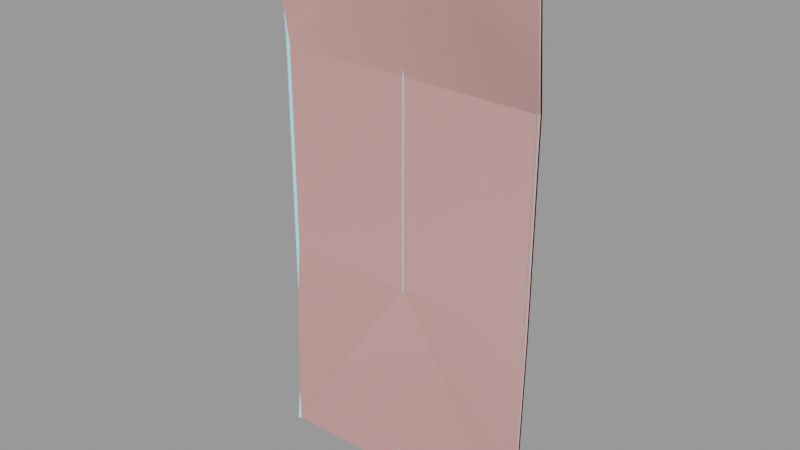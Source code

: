 # Source: roof_metal002.blend  (saved by Blender 2.92.15; exported with 4.5.12 LTS)
import bpy
from mathutils import Matrix  # noqa: F401  (used for matrix-valued properties, if any)

bpy.ops.wm.read_factory_settings(use_empty=True)
scene = bpy.context.scene
scene.name = 'roof_metal002.qc'

# ---- collections
col_roof_metal002 = bpy.data.collections.new('roof_metal002'); scene.collection.children.link(col_roof_metal002)

# ---- materials (node trees are filled in below, after node groups)
mat_roof_metal001 = bpy.data.materials.new('roof_metal001')
mat_roof_metal001.use_transparent_shadow = False
mat_roof_metal001.diffuse_color = (0.4205, 0.8434, 0.9574, 1.0)
mat_phy = bpy.data.materials.new('  phy')
mat_phy.use_transparent_shadow = False
mat_phy.diffuse_color = (0.8801, 0.4671, 0.4423, 1.0)

# ---- material node trees

# ---- meshes
me_roof_metal002_reference = bpy.data.meshes.new('roof_metal002_reference')
me_roof_metal002_reference.from_pydata([(31.47, -2.47, -64.0), (30.57, -0.7407, -48.0), (30.57, -1.574, -64.0), (30.57, -0.574, -32.0), (29.93, -0.3396, -48.0), (29.93, -1.173, -64.0), (29.19, -1.001, -64.0), (31.47, -1.47, 0.0), (31.73, -1.735, -16.0), (31.73, -1.735, 0.0), (31.47, -1.47, -16.0), (30.57, -0.574, -16.0), (29.93, -0.1729, -32.0), (29.19, -0.1668, -48.0), (16.0, -0.1944, -48.0), (16.0, -1.167, -64.0), (2.812, -0.2886, -48.0), (2.812, -1.732, -64.0), (2.072, -0.4663, -48.0), (2.072, -1.934, -64.0), (1.426, -2.359, -64.0), (1.426, -0.8715, -48.0), (0.75, -3.059, -64.0), (0.75, -1.551, -48.0), (31.73, -1.735, 16.0), (1.426, -0.574, -32.0), (0.75, -1.25, -32.0), (2.072, -0.1729, -32.0), (2.812, 2e-06, -32.0), (0.0, -1.854, -48.0), (0.0, -1.548, -32.0), (0.75, -1.25, -16.0), (1.426, -0.574, -16.0), (2.072, -0.1729, -16.0), (2.812, 1e-06, -16.0), (16.0, 3e-06, -32.0), (29.19, 3e-06, -32.0), (29.93, -0.1729, -16.0), (30.57, -0.574, 0.0), (29.93, -0.1729, 0.0), (-0.75, -1.559, -48.0), (-0.75, -3.106, -64.0), (0.0, -3.382, -64.0), (1.426, -0.574, 16.0), (2.072, -0.1729, 32.0), (1.426, -0.574, 32.0), (0.75, -1.25, 16.0), (0.75, -1.25, 0.0), (1.426, -0.574, 0.0), (2.072, -0.1729, 16.0), (2.072, -0.1729, 0.0), (2.812, 0.0, 0.0), (16.0, 2e-06, -16.0), (29.19, 2e-06, -16.0), (29.19, 2e-06, 0.0), (29.93, -0.1729, 16.0), (30.57, -0.574, 16.0), (31.47, -1.47, 16.0), (2.812, -1e-06, 32.0), (2.812, 0.0, 16.0), (16.0, 2e-06, 0.0), (16.0, 1e-06, 16.0), (29.19, 1e-06, 16.0), (31.73, -1.735, 32.0), (31.47, -1.47, 32.0), (30.57, -0.574, 32.0), (29.93, -0.1729, 32.0), (29.19, 0.0, 32.0), (16.0, 0.0, 32.0), (2.812, -0.378, 48.0), (2.072, -0.546, 48.0), (16.0, -0.4722, 48.0), (29.19, -0.4999, 48.0), (29.93, -0.6728, 48.0), (30.57, -1.074, 48.0), (31.47, -1.97, 48.0), (31.73, -2.235, 48.0), (32.0, -2.5, 48.0), (32.0, -2.0, 32.0), (32.0, -2.0, 16.0), (32.0, -2.0, 0.0), (32.0, -2.0, -16.0), (32.0, -5.0, 64.0), (31.73, -4.735, 64.0), (31.47, -4.47, 64.0), (30.57, -3.574, 64.0), (29.93, -3.172, 64.0), (29.19, -2.999, 64.0), (16.0, -2.833, 64.0), (2.812, -2.268, 64.0), (31.47, -1.47, -32.0), (31.73, -1.735, -32.0), (32.0, -2.0, -32.0), (31.73, -1.901, -48.0), (32.0, -2.167, -48.0), (32.0, -3.0, -64.0), (31.73, -2.735, -64.0), (31.47, -1.636, -48.0), (-0.75, -1.25, 32.0), (0.0, -1.548, 32.0), (0.0, -1.909, 48.0), (-0.75, -1.25, 16.0), (0.0, -1.548, 16.0), (-0.75, -1.25, 0.0), (0.0, -1.548, 0.0), (0.0, -1.548, -16.0), (0.75, -1.25, 32.0), (1.426, -0.9432, 48.0), (1.426, -2.789, 64.0), (2.072, -2.412, 64.0), (0.75, -3.441, 64.0), (0.75, -1.615, 48.0), (0.0, -3.715, 64.0), (-0.75, -3.394, 64.0), (-0.75, -1.25, -32.0), (-1.426, -0.8864, -48.0), (-1.426, -2.448, -64.0), (-2.072, -0.4879, -48.0), (-2.072, -2.063, -64.0), (-2.812, -1.907, -64.0), (-2.812, -0.3178, -48.0), (-16.0, -0.3333, -48.0), (-16.0, 1e-06, -32.0), (-29.19, -0.3333, -48.0), (-30.57, -0.574, -32.0), (-29.93, -0.1729, -16.0), (-30.57, -0.574, -16.0), (-29.93, -0.1729, -32.0), (-29.19, 0.0, -16.0), (-29.19, 1e-06, -32.0), (-16.0, 0.0, -16.0), (-2.812, 2e-06, -32.0), (-2.072, -0.1729, -32.0), (-1.426, -0.574, -32.0), (-0.75, -1.25, -16.0), (-1.426, -0.574, -16.0), (-1.426, -0.574, 0.0), (-2.072, -0.1729, -16.0), (-2.812, 1e-06, -16.0), (-2.812, 0.0, 0.0), (-2.072, -0.1729, 0.0), (-2.072, -0.1729, 16.0), (-2.812, 0.0, 16.0), (-2.072, -0.1729, 32.0), (-2.812, -1e-06, 32.0), (-2.072, -0.5246, 48.0), (-2.812, -0.349, 48.0), (-16.0, -0.3611, 48.0), (-16.0, -2e-06, 32.0), (-16.0, -1e-06, 16.0), (-16.0, 0.0, 0.0), (-1.426, -0.574, 32.0), (-1.426, -0.574, 16.0), (-0.75, -1.607, 48.0), (-1.426, -0.9284, 48.0), (-31.47, -1.47, 0.0), (-30.57, -0.574, 16.0), (-31.47, -1.47, 16.0), (-30.57, -0.574, 32.0), (-29.93, -0.1729, 32.0), (-29.93, -0.6513, 48.0), (-29.19, -0.4709, 48.0), (-29.19, -2.81, 64.0), (-16.0, -2.167, 64.0), (-2.812, -2.094, 64.0), (-2.072, -2.283, 64.0), (-1.426, -2.7, 64.0), (-30.57, -1.059, 48.0), (-30.57, -3.464, 64.0), (-29.93, -3.025, 64.0), (-31.47, -4.411, 64.0), (-31.47, -1.47, 32.0), (-31.73, -1.735, 16.0), (-31.73, -1.735, 32.0), (-32.0, -2.0, 16.0), (-32.0, -2.0, 32.0), (-31.73, -2.232, 48.0), (-32.0, -2.5, 48.0), (-32.0, -4.972, 64.0), (-31.73, -4.692, 64.0), (-31.47, -1.964, 48.0), (-32.0, -2.0, 0.0), (-29.93, -0.5062, -48.0), (-30.57, -0.9074, -48.0), (-31.47, -1.803, -48.0), (-31.47, -1.47, -32.0), (-31.73, -2.068, -48.0), (-31.73, -1.735, -32.0), (-32.0, -2.333, -48.0), (-32.0, -2.0, -32.0), (-31.73, -1.735, -16.0), (-32.0, -2.0, -16.0), (-31.73, -1.735, 0.0), (-32.0, -4.0, -64.0), (-31.73, -3.735, -64.0), (-31.47, -3.47, -64.0), (-30.57, -2.574, -64.0), (-29.93, -2.173, -64.0), (-29.19, -2.0, -64.0), (-16.0, -2.0, -64.0), (-29.19, 0.0, 0.0), (-29.19, -1e-06, 16.0), (-29.19, -2e-06, 32.0), (-29.93, -0.1729, 16.0), (-30.57, -0.574, 0.0), (-31.47, -1.47, -16.0), (-29.93, -0.1729, 0.0)], [], [(0, 1, 2), (3, 4, 1), (2, 1, 4), (2, 4, 5), (6, 5, 4), (7, 8, 9), (7, 10, 8), (7, 11, 10), (10, 11, 3), (11, 12, 3), (3, 12, 4), (13, 4, 12), (6, 4, 13), (6, 13, 14), (6, 14, 15), (16, 15, 14), (16, 17, 15), (17, 16, 18), (17, 18, 19), (20, 19, 18), (20, 18, 21), (22, 20, 21), (22, 21, 23), (7, 9, 24), (23, 25, 26), (23, 21, 25), (21, 27, 25), (21, 18, 27), (28, 27, 18), (28, 18, 16), (28, 16, 14), (22, 23, 29), (26, 29, 23), (26, 30, 29), (31, 30, 26), (26, 32, 31), (26, 25, 32), (25, 33, 32), (25, 27, 33), (34, 33, 27), (34, 27, 28), (34, 28, 35), (28, 14, 35), (36, 35, 14), (36, 14, 13), (13, 12, 36), (36, 12, 37), (11, 37, 12), (38, 37, 11), (38, 39, 37), (40, 29, 30), (41, 29, 40), (41, 42, 29), (22, 29, 42), (43, 44, 45), (46, 43, 45), (47, 43, 46), (47, 48, 43), (48, 49, 43), (48, 50, 49), (51, 49, 50), (51, 50, 33), (51, 33, 34), (51, 34, 52), (34, 35, 52), (53, 52, 35), (53, 35, 36), (36, 37, 53), (54, 53, 37), (54, 37, 39), (54, 39, 55), (38, 55, 39), (38, 56, 55), (38, 57, 56), (43, 49, 44), (58, 44, 49), (58, 49, 59), (51, 59, 49), (59, 51, 60), (51, 52, 60), (54, 60, 52), (54, 52, 53), (58, 59, 61), (59, 60, 61), (54, 61, 60), (54, 62, 61), (54, 55, 62), (7, 38, 11), (38, 7, 57), (7, 24, 57), (57, 24, 63), (57, 63, 64), (56, 57, 64), (56, 64, 65), (65, 55, 56), (65, 66, 55), (62, 55, 66), (62, 66, 67), (67, 61, 62), (67, 68, 61), (58, 61, 68), (69, 58, 68), (69, 44, 58), (69, 70, 44), (45, 44, 70), (69, 68, 71), (72, 71, 68), (72, 68, 67), (67, 73, 72), (67, 66, 73), (74, 73, 66), (74, 66, 65), (65, 75, 74), (65, 64, 75), (64, 76, 75), (64, 63, 76), (77, 76, 63), (77, 63, 78), (78, 63, 24), (78, 24, 79), (80, 79, 24), (80, 24, 9), (80, 9, 8), (80, 8, 81), (82, 76, 77), (82, 83, 76), (84, 76, 83), (84, 75, 76), (84, 74, 75), (84, 85, 74), (85, 73, 74), (85, 86, 73), (87, 73, 86), (87, 72, 73), (87, 71, 72), (87, 88, 71), (89, 71, 88), (90, 8, 10), (90, 91, 8), (81, 8, 91), (81, 91, 92), (92, 91, 93), (92, 93, 94), (95, 94, 93), (95, 93, 96), (0, 96, 93), (0, 93, 97), (0, 97, 1), (90, 1, 97), (90, 3, 1), (10, 3, 90), (97, 91, 90), (97, 93, 91), (98, 99, 100), (101, 99, 98), (101, 102, 99), (103, 102, 101), (103, 104, 102), (103, 105, 104), (47, 104, 105), (47, 102, 104), (47, 46, 102), (106, 102, 46), (46, 45, 106), (106, 45, 107), (45, 70, 107), (108, 107, 70), (108, 70, 109), (89, 109, 70), (89, 70, 69), (89, 69, 71), (106, 99, 102), (110, 107, 108), (110, 111, 107), (106, 107, 111), (111, 99, 106), (111, 100, 99), (110, 100, 111), (110, 112, 100), (113, 100, 112), (48, 33, 50), (48, 32, 33), (47, 32, 48), (47, 31, 32), (47, 105, 31), (31, 105, 30), (114, 30, 105), (40, 30, 114), (114, 115, 40), (41, 40, 115), (41, 115, 116), (116, 115, 117), (116, 117, 118), (119, 118, 117), (119, 117, 120), (119, 120, 121), (120, 122, 121), (123, 121, 122), (124, 125, 126), (124, 127, 125), (128, 125, 127), (128, 127, 129), (129, 130, 128), (129, 122, 130), (131, 130, 122), (120, 131, 122), (120, 132, 131), (120, 117, 132), (133, 132, 117), (133, 117, 115), (114, 133, 115), (134, 133, 114), (114, 105, 134), (103, 134, 105), (103, 135, 134), (103, 136, 135), (131, 137, 138), (131, 132, 137), (135, 137, 132), (135, 132, 133), (134, 135, 133), (139, 138, 137), (136, 137, 135), (136, 140, 137), (139, 137, 140), (139, 140, 141), (139, 141, 142), (142, 141, 143), (142, 143, 144), (144, 143, 145), (144, 145, 146), (144, 146, 147), (144, 147, 148), (142, 144, 148), (142, 148, 149), (139, 142, 149), (139, 149, 150), (138, 139, 150), (138, 150, 130), (131, 138, 130), (151, 141, 152), (151, 143, 141), (136, 141, 140), (136, 152, 141), (103, 152, 136), (103, 101, 152), (98, 152, 101), (98, 151, 152), (153, 151, 98), (153, 154, 151), (154, 143, 151), (154, 145, 143), (155, 156, 157), (157, 156, 158), (156, 159, 158), (158, 159, 160), (161, 160, 159), (162, 160, 161), (162, 161, 147), (162, 147, 163), (146, 163, 147), (146, 164, 163), (164, 146, 145), (164, 145, 165), (166, 165, 145), (166, 145, 154), (113, 166, 154), (113, 154, 153), (113, 153, 100), (98, 100, 153), (158, 160, 167), (168, 167, 160), (168, 160, 169), (162, 169, 160), (170, 167, 168), (171, 172, 157), (171, 173, 172), (174, 172, 173), (174, 173, 175), (175, 173, 176), (175, 176, 177), (178, 177, 176), (178, 176, 179), (170, 179, 176), (170, 176, 180), (170, 180, 167), (171, 167, 180), (171, 158, 167), (157, 158, 171), (180, 173, 171), (180, 176, 173), (181, 172, 174), (123, 122, 129), (129, 182, 123), (129, 127, 182), (183, 182, 127), (183, 127, 124), (124, 184, 183), (124, 185, 184), (185, 186, 184), (185, 187, 186), (188, 186, 187), (188, 187, 189), (189, 187, 190), (189, 190, 191), (181, 191, 190), (181, 190, 192), (181, 192, 172), (155, 172, 192), (155, 157, 172), (155, 192, 190), (193, 186, 188), (193, 194, 186), (195, 186, 194), (195, 184, 186), (195, 183, 184), (195, 196, 183), (196, 182, 183), (196, 197, 182), (198, 182, 197), (198, 123, 182), (198, 121, 123), (198, 199, 121), (119, 121, 199), (200, 130, 150), (200, 150, 149), (200, 149, 201), (201, 149, 148), (201, 148, 202), (202, 148, 147), (202, 147, 161), (161, 159, 202), (202, 159, 203), (156, 203, 159), (204, 203, 156), (155, 204, 156), (204, 155, 205), (155, 190, 205), (205, 190, 187), (205, 187, 185), (126, 205, 185), (126, 185, 124), (204, 126, 125), (204, 205, 126), (200, 128, 130), (200, 125, 128), (200, 206, 125), (204, 125, 206), (204, 206, 203), (200, 203, 206), (200, 201, 203), (202, 203, 201)])
me_roof_metal002_reference.polygons.foreach_set('use_smooth', [True] * 352)
_uv = me_roof_metal002_reference.uv_layers.new(name='UVMap')
_uv.uv.foreach_set('vector', [0.3729, -6e-05, 0.3694, 0.06244, 0.3694, -6e-05, 0.3694, 0.1249, 0.3672, 0.06244, 0.3694, 0.06244, 0.3694, -6e-05, 0.3694, 0.06244, 0.3672, 0.06244, 0.3694, -6e-05, 0.3672, 0.06244, 0.3672, -6e-05, 0.364, -6e-05, 0.3672, -6e-05, 0.3672, 0.06244, 0.3729, 0.2499, 0.375, 0.1874, 0.375, 0.2499, 0.3729, 0.2499, 0.3729, 0.1874, 0.375, 0.1874, 0.3729, 0.2499, 0.3694, 0.1874, 0.3729, 0.1874, 0.3729, 0.1874, 0.3694, 0.1874, 0.3694, 0.1249, 0.3694, 0.1874, 0.3672, 0.1249, 0.3694, 0.1249, 0.3694, 0.1249, 0.3672, 0.1249, 0.3672, 0.06244, 0.364, 0.06244, 0.3672, 0.06244, 0.3672, 0.1249, 0.364, -6e-05, 0.3672, 0.06244, 0.364, 0.06244, 0.364, -6e-05, 0.364, 0.06244, 0.3125, 0.06244, 0.364, -6e-05, 0.3125, 0.06244, 0.3125, -6e-05, 0.261, 0.06244, 0.3125, -6e-05, 0.3125, 0.06244, 0.261, 0.06244, 0.261, -6e-05, 0.3125, -6e-05, 0.261, -6e-05, 0.261, 0.06244, 0.2578, 0.06244, 0.261, -6e-05, 0.2578, 0.06244, 0.2578, -6e-05, 0.2556, -6e-05, 0.2578, -6e-05, 0.2578, 0.06244, 0.2556, -6e-05, 0.2578, 0.06244, 0.2556, 0.06244, 0.2529, -6e-05, 0.2556, -6e-05, 0.2556, 0.06244, 0.2529, -6e-05, 0.2556, 0.06244, 0.2529, 0.06244, 0.3729, 0.2499, 0.375, 0.2499, 0.375, 0.3124, 0.2529, 0.06244, 0.2556, 0.1249, 0.2529, 0.1249, 0.2529, 0.06244, 0.2556, 0.06244, 0.2556, 0.1249, 0.2556, 0.06244, 0.2578, 0.1249, 0.2556, 0.1249, 0.2556, 0.06244, 0.2578, 0.06244, 0.2578, 0.1249, 0.261, 0.1249, 0.2578, 0.1249, 0.2578, 0.06244, 0.261, 0.1249, 0.2578, 0.06244, 0.261, 0.06244, 0.261, 0.1249, 0.261, 0.06244, 0.3125, 0.06244, 0.2529, -6e-05, 0.2529, 0.06244, 0.25, 0.06244, 0.2529, 0.1249, 0.25, 0.06244, 0.2529, 0.06244, 0.2529, 0.1249, 0.25, 0.1249, 0.25, 0.06244, 0.2529, 0.1874, 0.25, 0.1249, 0.2529, 0.1249, 0.2529, 0.1249, 0.2556, 0.1874, 0.2529, 0.1874, 0.2529, 0.1249, 0.2556, 0.1249, 0.2556, 0.1874, 0.2556, 0.1249, 0.2578, 0.1874, 0.2556, 0.1874, 0.2556, 0.1249, 0.2578, 0.1249, 0.2578, 0.1874, 0.261, 0.1874, 0.2578, 0.1874, 0.2578, 0.1249, 0.261, 0.1874, 0.2578, 0.1249, 0.261, 0.1249, 0.261, 0.1874, 0.261, 0.1249, 0.3125, 0.1249, 0.261, 0.1249, 0.3125, 0.06244, 0.3125, 0.1249, 0.364, 0.1249, 0.3125, 0.1249, 0.3125, 0.06244, 0.364, 0.1249, 0.3125, 0.06244, 0.364, 0.06244, 0.364, 0.06244, 0.3672, 0.1249, 0.364, 0.1249, 0.364, 0.1249, 0.3672, 0.1249, 0.3672, 0.1874, 0.3694, 0.1874, 0.3672, 0.1874, 0.3672, 0.1249, 0.3694, 0.2499, 0.3672, 0.1874, 0.3694, 0.1874, 0.3694, 0.2499, 0.3672, 0.2499, 0.3672, 0.1874, 0.2471, 0.06244, 0.25, 0.06244, 0.25, 0.1249, 0.2471, -6e-05, 0.25, 0.06244, 0.2471, 0.06244, 0.2471, -6e-05, 0.25, -6e-05, 0.25, 0.06244, 0.2529, -6e-05, 0.25, 0.06244, 0.25, -6e-05, 0.2556, 0.3124, 0.2578, 0.3749, 0.2556, 0.3749, 0.2529, 0.3124, 0.2556, 0.3124, 0.2556, 0.3749, 0.2529, 0.2499, 0.2556, 0.3124, 0.2529, 0.3124, 0.2529, 0.2499, 0.2556, 0.2499, 0.2556, 0.3124, 0.2556, 0.2499, 0.2578, 0.3124, 0.2556, 0.3124, 0.2556, 0.2499, 0.2578, 0.2499, 0.2578, 0.3124, 0.261, 0.2499, 0.2578, 0.3124, 0.2578, 0.2499, 0.261, 0.2499, 0.2578, 0.2499, 0.2578, 0.1874, 0.261, 0.2499, 0.2578, 0.1874, 0.261, 0.1874, 0.261, 0.2499, 0.261, 0.1874, 0.3125, 0.1874, 0.261, 0.1874, 0.3125, 0.1249, 0.3125, 0.1874, 0.364, 0.1874, 0.3125, 0.1874, 0.3125, 0.1249, 0.364, 0.1874, 0.3125, 0.1249, 0.364, 0.1249, 0.364, 0.1249, 0.3672, 0.1874, 0.364, 0.1874, 0.364, 0.2499, 0.364, 0.1874, 0.3672, 0.1874, 0.364, 0.2499, 0.3672, 0.1874, 0.3672, 0.2499, 0.364, 0.2499, 0.3672, 0.2499, 0.3672, 0.3124, 0.3694, 0.2499, 0.3672, 0.3124, 0.3672, 0.2499, 0.3694, 0.2499, 0.3694, 0.3124, 0.3672, 0.3124, 0.3694, 0.2499, 0.3729, 0.3124, 0.3694, 0.3124, 0.2556, 0.3124, 0.2578, 0.3124, 0.2578, 0.3749, 0.261, 0.3749, 0.2578, 0.3749, 0.2578, 0.3124, 0.261, 0.3749, 0.2578, 0.3124, 0.261, 0.3124, 0.261, 0.2499, 0.261, 0.3124, 0.2578, 0.3124, 0.261, 0.3124, 0.261, 0.2499, 0.3125, 0.2499, 0.261, 0.2499, 0.3125, 0.1874, 0.3125, 0.2499, 0.364, 0.2499, 0.3125, 0.2499, 0.3125, 0.1874, 0.364, 0.2499, 0.3125, 0.1874, 0.364, 0.1874, 0.261, 0.3749, 0.261, 0.3124, 0.3125, 0.3124, 0.261, 0.3124, 0.3125, 0.2499, 0.3125, 0.3124, 0.364, 0.2499, 0.3125, 0.3124, 0.3125, 0.2499, 0.364, 0.2499, 0.364, 0.3124, 0.3125, 0.3124, 0.364, 0.2499, 0.3672, 0.3124, 0.364, 0.3124, 0.3729, 0.2499, 0.3694, 0.2499, 0.3694, 0.1874, 0.3694, 0.2499, 0.3729, 0.2499, 0.3729, 0.3124, 0.3729, 0.2499, 0.375, 0.3124, 0.3729, 0.3124, 0.3729, 0.3124, 0.375, 0.3124, 0.375, 0.3749, 0.3729, 0.3124, 0.375, 0.3749, 0.3729, 0.3749, 0.3694, 0.3124, 0.3729, 0.3124, 0.3729, 0.3749, 0.3694, 0.3124, 0.3729, 0.3749, 0.3694, 0.3749, 0.3694, 0.3749, 0.3672, 0.3124, 0.3694, 0.3124, 0.3694, 0.3749, 0.3672, 0.3749, 0.3672, 0.3124, 0.364, 0.3124, 0.3672, 0.3124, 0.3672, 0.3749, 0.364, 0.3124, 0.3672, 0.3749, 0.364, 0.3749, 0.364, 0.3749, 0.3125, 0.3124, 0.364, 0.3124, 0.364, 0.3749, 0.3125, 0.3749, 0.3125, 0.3124, 0.261, 0.3749, 0.3125, 0.3124, 0.3125, 0.3749, 0.261, 0.4374, 0.261, 0.3749, 0.3125, 0.3749, 0.261, 0.4374, 0.2578, 0.3749, 0.261, 0.3749, 0.261, 0.4374, 0.2578, 0.4374, 0.2578, 0.3749, 0.2556, 0.3749, 0.2578, 0.3749, 0.2578, 0.4374, 0.261, 0.4374, 0.3125, 0.3749, 0.3125, 0.4374, 0.364, 0.4374, 0.3125, 0.4374, 0.3125, 0.3749, 0.364, 0.4374, 0.3125, 0.3749, 0.364, 0.3749, 0.364, 0.3749, 0.3672, 0.4374, 0.364, 0.4374, 0.364, 0.3749, 0.3672, 0.3749, 0.3672, 0.4374, 0.3694, 0.4374, 0.3672, 0.4374, 0.3672, 0.3749, 0.3694, 0.4374, 0.3672, 0.3749, 0.3694, 0.3749, 0.3694, 0.3749, 0.3729, 0.4374, 0.3694, 0.4374, 0.3694, 0.3749, 0.3729, 0.3749, 0.3729, 0.4374, 0.3729, 0.3749, 0.375, 0.4374, 0.3729, 0.4374, 0.3729, 0.3749, 0.375, 0.3749, 0.375, 0.4374, 0.375, 0.4374, 0.375, 0.4374, 0.375, 0.3749, 0.375, 0.4374, 0.375, 0.3749, 0.375, 0.3749, 0.375, 0.3749, 0.375, 0.3749, 0.375, 0.3124, 0.375, 0.3749, 0.375, 0.3124, 0.375, 0.3124, 0.375, 0.2499, 0.375, 0.3124, 0.375, 0.3124, 0.375, 0.2499, 0.375, 0.3124, 0.375, 0.2499, 0.375, 0.2499, 0.375, 0.2499, 0.375, 0.1874, 0.375, 0.2499, 0.375, 0.1874, 0.375, 0.1874, 0.375, 0.4999, 0.375, 0.4374, 0.375, 0.4374, 0.375, 0.4999, 0.375, 0.4999, 0.375, 0.4374, 0.3729, 0.4999, 0.375, 0.4374, 0.375, 0.4999, 0.3729, 0.4999, 0.3729, 0.4374, 0.375, 0.4374, 0.3729, 0.4999, 0.3694, 0.4374, 0.3729, 0.4374, 0.3729, 0.4999, 0.3694, 0.4999, 0.3694, 0.4374, 0.3694, 0.4999, 0.3672, 0.4374, 0.3694, 0.4374, 0.3694, 0.4999, 0.3672, 0.4999, 0.3672, 0.4374, 0.364, 0.4999, 0.3672, 0.4374, 0.3672, 0.4999, 0.364, 0.4999, 0.364, 0.4374, 0.3672, 0.4374, 0.364, 0.4999, 0.3125, 0.4374, 0.364, 0.4374, 0.364, 0.4999, 0.3125, 0.4999, 0.3125, 0.4374, 0.261, 0.4999, 0.3125, 0.4374, 0.3125, 0.4999, 0.3729, 0.1249, 0.375, 0.1874, 0.3729, 0.1874, 0.3729, 0.1249, 0.375, 0.1249, 0.375, 0.1874, 0.375, 0.1874, 0.375, 0.1874, 0.375, 0.1249, 0.375, 0.1874, 0.375, 0.1249, 0.375, 0.1249, 0.375, 0.1249, 0.375, 0.1249, 0.375, 0.06244, 0.375, 0.1249, 0.375, 0.06244, 0.375, 0.06244, 0.375, -6e-05, 0.375, 0.06244, 0.375, 0.06244, 0.375, -6e-05, 0.375, 0.06244, 0.375, -6e-05, 0.3729, -6e-05, 0.375, -6e-05, 0.375, 0.06244, 0.3729, -6e-05, 0.375, 0.06244, 0.3729, 0.06244, 0.3729, -6e-05, 0.3729, 0.06244, 0.3694, 0.06244, 0.3729, 0.1249, 0.3694, 0.06244, 0.3729, 0.06244, 0.3729, 0.1249, 0.3694, 0.1249, 0.3694, 0.06244, 0.3729, 0.1874, 0.3694, 0.1249, 0.3729, 0.1249, 0.3729, 0.06244, 0.375, 0.1249, 0.3729, 0.1249, 0.3729, 0.06244, 0.375, 0.06244, 0.375, 0.1249, 0.2471, 0.3749, 0.25, 0.3749, 0.25, 0.4374, 0.2471, 0.3124, 0.25, 0.3749, 0.2471, 0.3749, 0.2471, 0.3124, 0.25, 0.3124, 0.25, 0.3749, 0.2471, 0.2499, 0.25, 0.3124, 0.2471, 0.3124, 0.2471, 0.2499, 0.25, 0.2499, 0.25, 0.3124, 0.2471, 0.2499, 0.25, 0.1874, 0.25, 0.2499, 0.2529, 0.2499, 0.25, 0.2499, 0.25, 0.1874, 0.2529, 0.2499, 0.25, 0.3124, 0.25, 0.2499, 0.2529, 0.2499, 0.2529, 0.3124, 0.25, 0.3124, 0.2529, 0.3749, 0.25, 0.3124, 0.2529, 0.3124, 0.2529, 0.3124, 0.2556, 0.3749, 0.2529, 0.3749, 0.2529, 0.3749, 0.2556, 0.3749, 0.2556, 0.4374, 0.2556, 0.3749, 0.2578, 0.4374, 0.2556, 0.4374, 0.2556, 0.4999, 0.2556, 0.4374, 0.2578, 0.4374, 0.2556, 0.4999, 0.2578, 0.4374, 0.2578, 0.4999, 0.261, 0.4999, 0.2578, 0.4999, 0.2578, 0.4374, 0.261, 0.4999, 0.2578, 0.4374, 0.261, 0.4374, 0.261, 0.4999, 0.261, 0.4374, 0.3125, 0.4374, 0.2529, 0.3749, 0.25, 0.3749, 0.25, 0.3124, 0.2529, 0.4999, 0.2556, 0.4374, 0.2556, 0.4999, 0.2529, 0.4999, 0.2529, 0.4374, 0.2556, 0.4374, 0.2529, 0.3749, 0.2556, 0.4374, 0.2529, 0.4374, 0.2529, 0.4374, 0.25, 0.3749, 0.2529, 0.3749, 0.2529, 0.4374, 0.25, 0.4374, 0.25, 0.3749, 0.2529, 0.4999, 0.25, 0.4374, 0.2529, 0.4374, 0.2529, 0.4999, 0.25, 0.4999, 0.25, 0.4374, 0.2471, 0.4999, 0.25, 0.4374, 0.25, 0.4999, 0.2556, 0.2499, 0.2578, 0.1874, 0.2578, 0.2499, 0.2556, 0.2499, 0.2556, 0.1874, 0.2578, 0.1874, 0.2529, 0.2499, 0.2556, 0.1874, 0.2556, 0.2499, 0.2529, 0.2499, 0.2529, 0.1874, 0.2556, 0.1874, 0.2529, 0.2499, 0.25, 0.1874, 0.2529, 0.1874, 0.2529, 0.1874, 0.25, 0.1874, 0.25, 0.1249, 0.2471, 0.1249, 0.25, 0.1249, 0.25, 0.1874, 0.2471, 0.06244, 0.25, 0.1249, 0.2471, 0.1249, 0.2471, 0.1249, 0.2444, 0.06244, 0.2471, 0.06244, 0.2471, -6e-05, 0.2471, 0.06244, 0.2444, 0.06244, 0.2471, -6e-05, 0.2444, 0.06244, 0.2444, -6e-05, 0.2444, -6e-05, 0.2444, 0.06244, 0.2422, 0.06244, 0.2444, -6e-05, 0.2422, 0.06244, 0.2422, -6e-05, 0.239, -6e-05, 0.2422, -6e-05, 0.2422, 0.06244, 0.239, -6e-05, 0.2422, 0.06244, 0.239, 0.06244, 0.239, -6e-05, 0.239, 0.06244, 0.1875, 0.06244, 0.239, 0.06244, 0.1875, 0.1249, 0.1875, 0.06244, 0.136, 0.06244, 0.1875, 0.06244, 0.1875, 0.1249, 0.1306, 0.1249, 0.1328, 0.1874, 0.1306, 0.1874, 0.1306, 0.1249, 0.1328, 0.1249, 0.1328, 0.1874, 0.136, 0.1874, 0.1328, 0.1874, 0.1328, 0.1249, 0.136, 0.1874, 0.1328, 0.1249, 0.136, 0.1249, 0.136, 0.1249, 0.1875, 0.1874, 0.136, 0.1874, 0.136, 0.1249, 0.1875, 0.1249, 0.1875, 0.1874, 0.239, 0.1249, 0.1875, 0.1874, 0.1875, 0.1249, 0.239, 0.06244, 0.239, 0.1249, 0.1875, 0.1249, 0.239, 0.06244, 0.2422, 0.1249, 0.239, 0.1249, 0.239, 0.06244, 0.2422, 0.06244, 0.2422, 0.1249, 0.2444, 0.1249, 0.2422, 0.1249, 0.2422, 0.06244, 0.2444, 0.1249, 0.2422, 0.06244, 0.2444, 0.06244, 0.2471, 0.1249, 0.2444, 0.1249, 0.2444, 0.06244, 0.2471, 0.1874, 0.2444, 0.1249, 0.2471, 0.1249, 0.2471, 0.1249, 0.25, 0.1874, 0.2471, 0.1874, 0.2471, 0.2499, 0.2471, 0.1874, 0.25, 0.1874, 0.2471, 0.2499, 0.2444, 0.1874, 0.2471, 0.1874, 0.2471, 0.2499, 0.2444, 0.2499, 0.2444, 0.1874, 0.239, 0.1249, 0.2422, 0.1874, 0.239, 0.1874, 0.239, 0.1249, 0.2422, 0.1249, 0.2422, 0.1874, 0.2444, 0.1874, 0.2422, 0.1874, 0.2422, 0.1249, 0.2444, 0.1874, 0.2422, 0.1249, 0.2444, 0.1249, 0.2471, 0.1874, 0.2444, 0.1874, 0.2444, 0.1249, 0.239, 0.2499, 0.239, 0.1874, 0.2422, 0.1874, 0.2444, 0.2499, 0.2422, 0.1874, 0.2444, 0.1874, 0.2444, 0.2499, 0.2422, 0.2499, 0.2422, 0.1874, 0.239, 0.2499, 0.2422, 0.1874, 0.2422, 0.2499, 0.239, 0.2499, 0.2422, 0.2499, 0.2422, 0.3124, 0.239, 0.2499, 0.2422, 0.3124, 0.239, 0.3124, 0.239, 0.3124, 0.2422, 0.3124, 0.2422, 0.3749, 0.239, 0.3124, 0.2422, 0.3749, 0.239, 0.3749, 0.239, 0.3749, 0.2422, 0.3749, 0.2422, 0.4374, 0.239, 0.3749, 0.2422, 0.4374, 0.239, 0.4374, 0.239, 0.3749, 0.239, 0.4374, 0.1875, 0.4374, 0.239, 0.3749, 0.1875, 0.4374, 0.1875, 0.3749, 0.239, 0.3124, 0.239, 0.3749, 0.1875, 0.3749, 0.239, 0.3124, 0.1875, 0.3749, 0.1875, 0.3124, 0.239, 0.2499, 0.239, 0.3124, 0.1875, 0.3124, 0.239, 0.2499, 0.1875, 0.3124, 0.1875, 0.2499, 0.239, 0.1874, 0.239, 0.2499, 0.1875, 0.2499, 0.239, 0.1874, 0.1875, 0.2499, 0.1875, 0.1874, 0.239, 0.1249, 0.239, 0.1874, 0.1875, 0.1874, 0.2444, 0.3749, 0.2422, 0.3124, 0.2444, 0.3124, 0.2444, 0.3749, 0.2422, 0.3749, 0.2422, 0.3124, 0.2444, 0.2499, 0.2422, 0.3124, 0.2422, 0.2499, 0.2444, 0.2499, 0.2444, 0.3124, 0.2422, 0.3124, 0.2471, 0.2499, 0.2444, 0.3124, 0.2444, 0.2499, 0.2471, 0.2499, 0.2471, 0.3124, 0.2444, 0.3124, 0.2471, 0.3749, 0.2444, 0.3124, 0.2471, 0.3124, 0.2471, 0.3749, 0.2444, 0.3749, 0.2444, 0.3124, 0.2471, 0.4374, 0.2444, 0.3749, 0.2471, 0.3749, 0.2471, 0.4374, 0.2444, 0.4374, 0.2444, 0.3749, 0.2444, 0.4374, 0.2422, 0.3749, 0.2444, 0.3749, 0.2444, 0.4374, 0.2422, 0.4374, 0.2422, 0.3749, 0.1271, 0.2499, 0.1306, 0.3124, 0.1271, 0.3124, 0.1271, 0.3124, 0.1306, 0.3124, 0.1306, 0.3749, 0.1306, 0.3124, 0.1328, 0.3749, 0.1306, 0.3749, 0.1306, 0.3749, 0.1328, 0.3749, 0.1328, 0.4374, 0.136, 0.4374, 0.1328, 0.4374, 0.1328, 0.3749, 0.136, 0.4999, 0.1328, 0.4374, 0.136, 0.4374, 0.136, 0.4999, 0.136, 0.4374, 0.1875, 0.4374, 0.136, 0.4999, 0.1875, 0.4374, 0.1875, 0.4999, 0.239, 0.4374, 0.1875, 0.4999, 0.1875, 0.4374, 0.239, 0.4374, 0.239, 0.4999, 0.1875, 0.4999, 0.239, 0.4999, 0.239, 0.4374, 0.2422, 0.4374, 0.239, 0.4999, 0.2422, 0.4374, 0.2422, 0.4999, 0.2444, 0.4999, 0.2422, 0.4999, 0.2422, 0.4374, 0.2444, 0.4999, 0.2422, 0.4374, 0.2444, 0.4374, 0.2471, 0.4999, 0.2444, 0.4999, 0.2444, 0.4374, 0.2471, 0.4999, 0.2444, 0.4374, 0.2471, 0.4374, 0.2471, 0.4999, 0.2471, 0.4374, 0.25, 0.4374, 0.2471, 0.3749, 0.25, 0.4374, 0.2471, 0.4374, 0.1306, 0.3749, 0.1328, 0.4374, 0.1306, 0.4374, 0.1306, 0.4999, 0.1306, 0.4374, 0.1328, 0.4374, 0.1306, 0.4999, 0.1328, 0.4374, 0.1328, 0.4999, 0.136, 0.4999, 0.1328, 0.4999, 0.1328, 0.4374, 0.1271, 0.4999, 0.1306, 0.4374, 0.1306, 0.4999, 0.1271, 0.3749, 0.125, 0.3124, 0.1271, 0.3124, 0.1271, 0.3749, 0.125, 0.3749, 0.125, 0.3124, 0.125, 0.3124, 0.125, 0.3124, 0.125, 0.3749, 0.125, 0.3124, 0.125, 0.3749, 0.125, 0.3749, 0.125, 0.3749, 0.125, 0.3749, 0.125, 0.4374, 0.125, 0.3749, 0.125, 0.4374, 0.125, 0.4374, 0.125, 0.4999, 0.125, 0.4374, 0.125, 0.4374, 0.125, 0.4999, 0.125, 0.4374, 0.125, 0.4999, 0.1271, 0.4999, 0.125, 0.4999, 0.125, 0.4374, 0.1271, 0.4999, 0.125, 0.4374, 0.1271, 0.4374, 0.1271, 0.4999, 0.1271, 0.4374, 0.1306, 0.4374, 0.1271, 0.3749, 0.1306, 0.4374, 0.1271, 0.4374, 0.1271, 0.3749, 0.1306, 0.3749, 0.1306, 0.4374, 0.1271, 0.3124, 0.1306, 0.3749, 0.1271, 0.3749, 0.1271, 0.4374, 0.125, 0.3749, 0.1271, 0.3749, 0.1271, 0.4374, 0.125, 0.4374, 0.125, 0.3749, 0.125, 0.2499, 0.125, 0.3124, 0.125, 0.3124, 0.136, 0.06244, 0.1875, 0.1249, 0.136, 0.1249, 0.136, 0.1249, 0.1328, 0.06244, 0.136, 0.06244, 0.136, 0.1249, 0.1328, 0.1249, 0.1328, 0.06244, 0.1306, 0.06244, 0.1328, 0.06244, 0.1328, 0.1249, 0.1306, 0.06244, 0.1328, 0.1249, 0.1306, 0.1249, 0.1306, 0.1249, 0.1271, 0.06244, 0.1306, 0.06244, 0.1306, 0.1249, 0.1271, 0.1249, 0.1271, 0.06244, 0.1271, 0.1249, 0.125, 0.06244, 0.1271, 0.06244, 0.1271, 0.1249, 0.125, 0.1249, 0.125, 0.06244, 0.125, 0.06244, 0.125, 0.06244, 0.125, 0.1249, 0.125, 0.06244, 0.125, 0.1249, 0.125, 0.1249, 0.125, 0.1249, 0.125, 0.1249, 0.125, 0.1874, 0.125, 0.1249, 0.125, 0.1874, 0.125, 0.1874, 0.125, 0.2499, 0.125, 0.1874, 0.125, 0.1874, 0.125, 0.2499, 0.125, 0.1874, 0.125, 0.2499, 0.125, 0.2499, 0.125, 0.2499, 0.125, 0.3124, 0.1271, 0.2499, 0.125, 0.3124, 0.125, 0.2499, 0.1271, 0.2499, 0.1271, 0.3124, 0.125, 0.3124, 0.1271, 0.2499, 0.125, 0.2499, 0.125, 0.1874, 0.125, -6e-05, 0.125, 0.06244, 0.125, 0.06244, 0.125, -6e-05, 0.125, -6e-05, 0.125, 0.06244, 0.1271, -6e-05, 0.125, 0.06244, 0.125, -6e-05, 0.1271, -6e-05, 0.1271, 0.06244, 0.125, 0.06244, 0.1271, -6e-05, 0.1306, 0.06244, 0.1271, 0.06244, 0.1271, -6e-05, 0.1306, -6e-05, 0.1306, 0.06244, 0.1306, -6e-05, 0.1328, 0.06244, 0.1306, 0.06244, 0.1306, -6e-05, 0.1328, -6e-05, 0.1328, 0.06244, 0.136, -6e-05, 0.1328, 0.06244, 0.1328, -6e-05, 0.136, -6e-05, 0.136, 0.06244, 0.1328, 0.06244, 0.136, -6e-05, 0.1875, 0.06244, 0.136, 0.06244, 0.136, -6e-05, 0.1875, -6e-05, 0.1875, 0.06244, 0.239, -6e-05, 0.1875, 0.06244, 0.1875, -6e-05, 0.136, 0.2499, 0.1875, 0.1874, 0.1875, 0.2499, 0.136, 0.2499, 0.1875, 0.2499, 0.1875, 0.3124, 0.136, 0.2499, 0.1875, 0.3124, 0.136, 0.3124, 0.136, 0.3124, 0.1875, 0.3124, 0.1875, 0.3749, 0.136, 0.3124, 0.1875, 0.3749, 0.136, 0.3749, 0.136, 0.3749, 0.1875, 0.3749, 0.1875, 0.4374, 0.136, 0.3749, 0.1875, 0.4374, 0.136, 0.4374, 0.136, 0.4374, 0.1328, 0.3749, 0.136, 0.3749, 0.136, 0.3749, 0.1328, 0.3749, 0.1328, 0.3124, 0.1306, 0.3124, 0.1328, 0.3124, 0.1328, 0.3749, 0.1306, 0.2499, 0.1328, 0.3124, 0.1306, 0.3124, 0.1271, 0.2499, 0.1306, 0.2499, 0.1306, 0.3124, 0.1306, 0.2499, 0.1271, 0.2499, 0.1271, 0.1874, 0.1271, 0.2499, 0.125, 0.1874, 0.1271, 0.1874, 0.1271, 0.1874, 0.125, 0.1874, 0.125, 0.1249, 0.1271, 0.1874, 0.125, 0.1249, 0.1271, 0.1249, 0.1306, 0.1874, 0.1271, 0.1874, 0.1271, 0.1249, 0.1306, 0.1874, 0.1271, 0.1249, 0.1306, 0.1249, 0.1306, 0.2499, 0.1306, 0.1874, 0.1328, 0.1874, 0.1306, 0.2499, 0.1271, 0.1874, 0.1306, 0.1874, 0.136, 0.2499, 0.136, 0.1874, 0.1875, 0.1874, 0.136, 0.2499, 0.1328, 0.1874, 0.136, 0.1874, 0.136, 0.2499, 0.1328, 0.2499, 0.1328, 0.1874, 0.1306, 0.2499, 0.1328, 0.1874, 0.1328, 0.2499, 0.1306, 0.2499, 0.1328, 0.2499, 0.1328, 0.3124, 0.136, 0.2499, 0.1328, 0.3124, 0.1328, 0.2499, 0.136, 0.2499, 0.136, 0.3124, 0.1328, 0.3124, 0.136, 0.3749, 0.1328, 0.3124, 0.136, 0.3124])
me_roof_metal002_reference.materials.append(mat_roof_metal001)
me_roof_metal002_reference.use_remesh_fix_poles = True
me_roof_metal002_reference.use_remesh_preserve_attributes = False
me_roof_metal002_reference.use_mirror_vertex_groups = False
me_roof_metal002_reference.update()
me_roof_metal002_reference.normals_split_custom_set([tuple(v) for v in zip(*[iter([-0.7066, -0.7067, 0.03681, -0.621, -0.7834, 0.02447, -0.6209, -0.7829, 0.04078, -0.6216, -0.7833, 0.004081, -0.3827, -0.9234, 0.02888, -0.621, -0.7834, 0.02447, -0.6209, -0.7829, 0.04078, -0.621, -0.7834, 0.02447, -0.3827, -0.9234, 0.02888, -0.6209, -0.7829, 0.04078, -0.3827, -0.9234, 0.02888, -0.3823, -0.9228, 0.04808, -0.1105, -0.9924, 0.05347, -0.3823, -0.9228, 0.04808, -0.3827, -0.9234, 0.02888, -0.7071, -0.7071, -3.218e-08, -0.7071, -0.7071, -2.965e-08, -0.7071, -0.7071, -2.484e-08, -0.7071, -0.7071, -3.218e-08, -0.7071, -0.7071, -2.023e-08, -0.7071, -0.7071, -2.965e-08, -0.7071, -0.7071, -3.218e-08, -0.6215, -0.7834, -3.709e-08, -0.7071, -0.7071, -2.023e-08, -0.7071, -0.7071, -2.023e-08, -0.6215, -0.7834, -3.709e-08, -0.6216, -0.7833, 0.004081, -0.6215, -0.7834, -3.709e-08, -0.3831, -0.9237, 0.004816, -0.6216, -0.7833, 0.004081, -0.6216, -0.7833, 0.004081, -0.3831, -0.9237, 0.004816, -0.3827, -0.9234, 0.02888, -0.1123, -0.9932, 0.03222, -0.3827, -0.9234, 0.02888, -0.3831, -0.9237, 0.004816, -0.1105, -0.9924, 0.05347, -0.3827, -0.9234, 0.02888, -0.1123, -0.9932, 0.03222, -0.1105, -0.9924, 0.05347, -0.1123, -0.9932, 0.03222, 0.009269, -0.9992, 0.03955, -0.1105, -0.9924, 0.05347, 0.009269, -0.9992, 0.03955, 0.01609, -0.9977, 0.06578, 0.1274, -0.9906, 0.0493, 0.01609, -0.9977, 0.06578, 0.009269, -0.9992, 0.03955, 0.1274, -0.9906, 0.0493, 0.1371, -0.9872, 0.08202, 0.01609, -0.9977, 0.06578, 0.1371, -0.9872, 0.08202, 0.1274, -0.9906, 0.0493, 0.392, -0.9186, 0.05032, 0.1371, -0.9872, 0.08202, 0.392, -0.9186, 0.05032, 0.3984, -0.9134, 0.08367, 0.6299, -0.7733, 0.07185, 0.3984, -0.9134, 0.08367, 0.392, -0.9186, 0.05032, 0.6299, -0.7733, 0.07185, 0.392, -0.9186, 0.05032, 0.6267, -0.7781, 0.04321, 0.5589, -0.8255, 0.07784, 0.6299, -0.7733, 0.07185, 0.6267, -0.7781, 0.04321, 0.5589, -0.8255, 0.07784, 0.6267, -0.7781, 0.04321, 0.5556, -0.8302, 0.0468, -0.7071, -0.7071, -3.218e-08, -0.7071, -0.7071, -2.484e-08, -0.7071, -0.7071, -2.269e-08, 0.5556, -0.8302, 0.0468, 0.6218, -0.7831, 0.00729, 0.5505, -0.8348, 0.007847, 0.5556, -0.8302, 0.0468, 0.6267, -0.7781, 0.04321, 0.6218, -0.7831, 0.00729, 0.6267, -0.7781, 0.04321, 0.3838, -0.9234, 0.008457, 0.6218, -0.7831, 0.00729, 0.6267, -0.7781, 0.04321, 0.392, -0.9186, 0.05032, 0.3838, -0.9234, 0.008457, 0.1164, -0.9932, 0.008272, 0.3838, -0.9234, 0.008457, 0.392, -0.9186, 0.05032, 0.1164, -0.9932, 0.008272, 0.392, -0.9186, 0.05032, 0.1274, -0.9906, 0.0493, 0.1164, -0.9932, 0.008272, 0.1274, -0.9906, 0.0493, 0.009269, -0.9992, 0.03955, 0.5589, -0.8255, 0.07784, 0.5556, -0.8302, 0.0468, 0.008948, -0.9983, 0.05711, 0.5505, -0.8348, 0.007847, 0.008948, -0.9983, 0.05711, 0.5556, -0.8302, 0.0468, 0.5505, -0.8348, 0.007847, 0.0008606, -1.0, 0.009564, 0.008948, -0.9983, 0.05711, 0.5497, -0.8354, -2.408e-08, 0.0008606, -1.0, 0.009564, 0.5505, -0.8348, 0.007847, 0.5505, -0.8348, 0.007847, 0.6215, -0.7834, -1.37e-08, 0.5497, -0.8354, -2.408e-08, 0.5505, -0.8348, 0.007847, 0.6218, -0.7831, 0.00729, 0.6215, -0.7834, -1.37e-08, 0.6218, -0.7831, 0.00729, 0.3827, -0.9239, -2.88e-08, 0.6215, -0.7834, -1.37e-08, 0.6218, -0.7831, 0.00729, 0.3838, -0.9234, 0.008457, 0.3827, -0.9239, -2.88e-08, 0.1145, -0.9934, -5.521e-08, 0.3827, -0.9239, -2.88e-08, 0.3838, -0.9234, 0.008457, 0.1145, -0.9934, -5.521e-08, 0.3838, -0.9234, 0.008457, 0.1164, -0.9932, 0.008272, 0.1145, -0.9934, -5.521e-08, 0.1164, -0.9932, 0.008272, 0.001483, -1.0, 0.006743, 0.1164, -0.9932, 0.008272, 0.009269, -0.9992, 0.03955, 0.001483, -1.0, 0.006743, -0.1142, -0.9934, 0.005421, 0.001483, -1.0, 0.006743, 0.009269, -0.9992, 0.03955, -0.1142, -0.9934, 0.005421, 0.009269, -0.9992, 0.03955, -0.1123, -0.9932, 0.03222, -0.1123, -0.9932, 0.03222, -0.3831, -0.9237, 0.004816, -0.1142, -0.9934, 0.005421, -0.1142, -0.9934, 0.005421, -0.3831, -0.9237, 0.004816, -0.3827, -0.9239, -4.329e-08, -0.6215, -0.7834, -3.709e-08, -0.3827, -0.9239, -4.329e-08, -0.3831, -0.9237, 0.004816, -0.6215, -0.7834, -3.609e-08, -0.3827, -0.9239, -4.329e-08, -0.6215, -0.7834, -3.709e-08, -0.6215, -0.7834, -3.609e-08, -0.3827, -0.9239, -2.887e-08, -0.3827, -0.9239, -4.329e-08, -0.5436, -0.8379, 0.04857, 0.008948, -0.9983, 0.05711, 0.0008606, -1.0, 0.009564, -0.5384, -0.8388, 0.08097, 0.008948, -0.9983, 0.05711, -0.5436, -0.8379, 0.04857, -0.5384, -0.8388, 0.08097, 0.01572, -0.9954, 0.09502, 0.008948, -0.9983, 0.05711, 0.5589, -0.8255, 0.07784, 0.008948, -0.9983, 0.05711, 0.01572, -0.9954, 0.09502, 0.6215, -0.7834, -4.574e-08, 0.3812, -0.9244, -0.01078, 0.6211, -0.7837, -0.009091, 0.5497, -0.8354, -4.339e-08, 0.6215, -0.7834, -4.574e-08, 0.6211, -0.7837, -0.009091, 0.5497, -0.8354, -5.2e-08, 0.6215, -0.7834, -4.574e-08, 0.5497, -0.8354, -4.339e-08, 0.5497, -0.8354, -5.2e-08, 0.6215, -0.7834, -3.749e-08, 0.6215, -0.7834, -4.574e-08, 0.6215, -0.7834, -3.749e-08, 0.3827, -0.9239, -5.782e-08, 0.6215, -0.7834, -4.574e-08, 0.6215, -0.7834, -3.749e-08, 0.3827, -0.9239, -2.918e-08, 0.3827, -0.9239, -5.782e-08, 0.1145, -0.9934, -2.232e-08, 0.3827, -0.9239, -5.782e-08, 0.3827, -0.9239, -2.918e-08, 0.1145, -0.9934, -2.232e-08, 0.3827, -0.9239, -2.918e-08, 0.3827, -0.9239, -2.88e-08, 0.1145, -0.9934, -2.232e-08, 0.3827, -0.9239, -2.88e-08, 0.1145, -0.9934, -5.521e-08, 0.1145, -0.9934, -2.232e-08, 0.1145, -0.9934, -5.521e-08, 4.623e-08, -1.0, -4.002e-08, 0.1145, -0.9934, -5.521e-08, 0.001483, -1.0, 0.006743, 4.623e-08, -1.0, -4.002e-08, -0.1145, -0.9934, -3.115e-08, 4.623e-08, -1.0, -4.002e-08, 0.001483, -1.0, 0.006743, -0.1145, -0.9934, -3.115e-08, 0.001483, -1.0, 0.006743, -0.1142, -0.9934, 0.005421, -0.1142, -0.9934, 0.005421, -0.3827, -0.9239, -4.329e-08, -0.1145, -0.9934, -3.115e-08, -0.1145, -0.9934, -3.085e-08, -0.1145, -0.9934, -3.115e-08, -0.3827, -0.9239, -4.329e-08, -0.1145, -0.9934, -3.085e-08, -0.3827, -0.9239, -4.329e-08, -0.3827, -0.9239, -2.887e-08, -0.1145, -0.9934, -3.085e-08, -0.3827, -0.9239, -2.887e-08, -0.3827, -0.9239, -4.363e-08, -0.6215, -0.7834, -3.609e-08, -0.3827, -0.9239, -4.363e-08, -0.3827, -0.9239, -2.887e-08, -0.6215, -0.7834, -3.609e-08, -0.6215, -0.7834, -3.315e-08, -0.3827, -0.9239, -4.363e-08, -0.6215, -0.7834, -3.609e-08, -0.7071, -0.7071, -4.301e-08, -0.6215, -0.7834, -3.315e-08, 0.6215, -0.7834, -4.574e-08, 0.3827, -0.9239, -5.782e-08, 0.3812, -0.9244, -0.01078, 0.1128, -0.9935, -0.01243, 0.3812, -0.9244, -0.01078, 0.3827, -0.9239, -5.782e-08, 0.1128, -0.9935, -0.01243, 0.3827, -0.9239, -5.782e-08, 0.1145, -0.9934, -4.675e-08, 0.1145, -0.9934, -2.232e-08, 0.1145, -0.9934, -4.675e-08, 0.3827, -0.9239, -5.782e-08, 0.1145, -0.9934, -4.675e-08, 0.1145, -0.9934, -2.232e-08, 6.751e-08, -1.0, -2.248e-08, 0.1145, -0.9934, -2.232e-08, 4.623e-08, -1.0, -4.002e-08, 6.751e-08, -1.0, -2.248e-08, -0.1145, -0.9934, -3.085e-08, 6.751e-08, -1.0, -2.248e-08, 4.623e-08, -1.0, -4.002e-08, -0.1145, -0.9934, -3.085e-08, 4.623e-08, -1.0, -4.002e-08, -0.1145, -0.9934, -3.115e-08, 0.1128, -0.9935, -0.01243, 0.1145, -0.9934, -4.675e-08, 3.791e-08, -1.0, -6.25e-08, 0.1145, -0.9934, -4.675e-08, 6.751e-08, -1.0, -2.248e-08, 3.791e-08, -1.0, -6.25e-08, -0.1145, -0.9934, -3.085e-08, 3.791e-08, -1.0, -6.25e-08, 6.751e-08, -1.0, -2.248e-08, -0.1145, -0.9934, -3.085e-08, -0.1145, -0.9934, -6.229e-08, 3.791e-08, -1.0, -6.25e-08, -0.1145, -0.9934, -3.085e-08, -0.3827, -0.9239, -4.363e-08, -0.1145, -0.9934, -6.229e-08, -0.7071, -0.7071, -3.218e-08, -0.6215, -0.7834, -3.609e-08, -0.6215, -0.7834, -3.709e-08, -0.6215, -0.7834, -3.609e-08, -0.7071, -0.7071, -3.218e-08, -0.7071, -0.7071, -4.301e-08, -0.7071, -0.7071, -3.218e-08, -0.7071, -0.7071, -2.269e-08, -0.7071, -0.7071, -4.301e-08, -0.7071, -0.7071, -4.301e-08, -0.7071, -0.7071, -2.269e-08, -0.7071, -0.7071, -0.01105, -0.7071, -0.7071, -4.301e-08, -0.7071, -0.7071, -0.01105, -0.7071, -0.7071, -0.01105, -0.6215, -0.7834, -3.315e-08, -0.7071, -0.7071, -4.301e-08, -0.7071, -0.7071, -0.01105, -0.6215, -0.7834, -3.315e-08, -0.7071, -0.7071, -0.01105, -0.6217, -0.7832, -0.01224, -0.6217, -0.7832, -0.01224, -0.3827, -0.9239, -4.363e-08, -0.6215, -0.7834, -3.315e-08, -0.6217, -0.7832, -0.01224, -0.3827, -0.9238, -0.01443, -0.3827, -0.9239, -4.363e-08, -0.1145, -0.9934, -6.229e-08, -0.3827, -0.9239, -4.363e-08, -0.3827, -0.9238, -0.01443, -0.1145, -0.9934, -6.229e-08, -0.3827, -0.9238, -0.01443, -0.1153, -0.9932, -0.01498, -0.1153, -0.9932, -0.01498, 3.791e-08, -1.0, -6.25e-08, -0.1145, -0.9934, -6.229e-08, -0.1153, -0.9932, -0.01498, -0.001013, -0.9999, -0.01417, 3.791e-08, -1.0, -6.25e-08, 0.1128, -0.9935, -0.01243, 3.791e-08, -1.0, -6.25e-08, -0.001013, -0.9999, -0.01417, 0.101, -0.9921, -0.0744, 0.1128, -0.9935, -0.01243, -0.001013, -0.9999, -0.01417, 0.101, -0.9921, -0.0744, 0.3812, -0.9244, -0.01078, 0.1128, -0.9935, -0.01243, 0.101, -0.9921, -0.0744, 0.3721, -0.9259, -0.06485, 0.3812, -0.9244, -0.01078, 0.6211, -0.7837, -0.009091, 0.3812, -0.9244, -0.01078, 0.3721, -0.9259, -0.06485, 0.101, -0.9921, -0.0744, -0.001013, -0.9999, -0.01417, -0.009598, -0.9963, -0.08502, -0.1163, -0.989, -0.09102, -0.009598, -0.9963, -0.08502, -0.001013, -0.9999, -0.01417, -0.1163, -0.989, -0.09102, -0.001013, -0.9999, -0.01417, -0.1153, -0.9932, -0.01498, -0.1153, -0.9932, -0.01498, -0.3816, -0.9203, -0.08601, -0.1163, -0.989, -0.09102, -0.1153, -0.9932, -0.01498, -0.3827, -0.9238, -0.01443, -0.3816, -0.9203, -0.08601, -0.62, -0.7812, -0.07305, -0.3816, -0.9203, -0.08601, -0.3827, -0.9238, -0.01443, -0.62, -0.7812, -0.07305, -0.3827, -0.9238, -0.01443, -0.6217, -0.7832, -0.01224, -0.6217, -0.7832, -0.01224, -0.7056, -0.7056, -0.06602, -0.62, -0.7812, -0.07305, -0.6217, -0.7832, -0.01224, -0.7071, -0.7071, -0.01105, -0.7056, -0.7056, -0.06602, -0.7071, -0.7071, -0.01105, -0.7056, -0.7056, -0.06602, -0.7056, -0.7056, -0.06602, -0.7071, -0.7071, -0.01105, -0.7071, -0.7071, -0.01105, -0.7056, -0.7056, -0.06602, -0.7056, -0.7056, -0.06593, -0.7056, -0.7056, -0.06602, -0.7071, -0.7071, -0.01105, -0.7056, -0.7056, -0.06593, -0.7071, -0.7071, -0.01105, -0.7071, -0.7071, -0.01112, -0.7071, -0.7071, -0.01112, -0.7071, -0.7071, -0.01105, -0.7071, -0.7071, -2.269e-08, -0.7071, -0.7071, -0.01112, -0.7071, -0.7071, -2.269e-08, -0.7071, -0.7071, 0.0, -0.7071, -0.7071, -2.965e-08, -0.7071, -0.7071, 0.0, -0.7071, -0.7071, -2.269e-08, -0.7071, -0.7071, -2.965e-08, -0.7071, -0.7071, -2.269e-08, -0.7071, -0.7071, -2.484e-08, -0.7071, -0.7071, -2.965e-08, -0.7071, -0.7071, -2.484e-08, -0.7071, -0.7071, -2.965e-08, -0.7071, -0.7071, -2.965e-08, -0.7071, -0.7071, -2.965e-08, -0.7071, -0.7071, -3.988e-08, -0.7028, -0.7028, -0.1098, -0.7056, -0.7056, -0.06602, -0.7056, -0.7056, -0.06593, -0.7028, -0.7028, -0.1098, -0.7028, -0.7028, -0.1098, -0.7056, -0.7056, -0.06602, -0.7029, -0.7028, -0.1098, -0.7056, -0.7056, -0.06602, -0.7028, -0.7028, -0.1098, -0.7029, -0.7028, -0.1098, -0.7056, -0.7056, -0.06602, -0.7056, -0.7056, -0.06602, -0.7029, -0.7028, -0.1098, -0.62, -0.7812, -0.07305, -0.7056, -0.7056, -0.06602, -0.7029, -0.7028, -0.1098, -0.6171, -0.7775, -0.1215, -0.62, -0.7812, -0.07305, -0.6171, -0.7775, -0.1215, -0.3816, -0.9203, -0.08601, -0.62, -0.7812, -0.07305, -0.6171, -0.7775, -0.1215, -0.3791, -0.9142, -0.1428, -0.3816, -0.9203, -0.08601, -0.117, -0.9816, -0.1512, -0.3816, -0.9203, -0.08601, -0.3791, -0.9142, -0.1428, -0.117, -0.9816, -0.1512, -0.1163, -0.989, -0.09102, -0.3816, -0.9203, -0.08601, -0.117, -0.9816, -0.1512, -0.009598, -0.9963, -0.08502, -0.1163, -0.989, -0.09102, -0.117, -0.9816, -0.1512, -0.01605, -0.9899, -0.1409, -0.009598, -0.9963, -0.08502, 0.09055, -0.9882, -0.1237, -0.009598, -0.9963, -0.08502, -0.01605, -0.9899, -0.1409, -0.7071, -0.7071, 0.003683, -0.7071, -0.7071, -2.965e-08, -0.7071, -0.7071, -2.023e-08, -0.7071, -0.7071, 0.003683, -0.7071, -0.7071, 0.003683, -0.7071, -0.7071, -2.965e-08, -0.7071, -0.7071, -3.988e-08, -0.7071, -0.7071, -2.965e-08, -0.7071, -0.7071, 0.003683, -0.7071, -0.7071, -3.988e-08, -0.7071, -0.7071, 0.003683, -0.7071, -0.7071, 0.003691, -0.7071, -0.7071, 0.003691, -0.7071, -0.7071, 0.003683, -0.7069, -0.7069, 0.02209, -0.7071, -0.7071, 0.003691, -0.7069, -0.7069, 0.02209, -0.7069, -0.7069, 0.02229, -0.7066, -0.7066, 0.0368, -0.7069, -0.7069, 0.02229, -0.7069, -0.7069, 0.02209, -0.7066, -0.7066, 0.0368, -0.7069, -0.7069, 0.02209, -0.7066, -0.7066, 0.0368, -0.7066, -0.7067, 0.03681, -0.7066, -0.7066, 0.0368, -0.7069, -0.7069, 0.02209, -0.7066, -0.7067, 0.03681, -0.7069, -0.7069, 0.02209, -0.7069, -0.7069, 0.02209, -0.7066, -0.7067, 0.03681, -0.7069, -0.7069, 0.02209, -0.621, -0.7834, 0.02447, -0.7071, -0.7071, 0.003683, -0.621, -0.7834, 0.02447, -0.7069, -0.7069, 0.02209, -0.7071, -0.7071, 0.003683, -0.6216, -0.7833, 0.004081, -0.621, -0.7834, 0.02447, -0.7071, -0.7071, -2.023e-08, -0.6216, -0.7833, 0.004081, -0.7071, -0.7071, 0.003683, -0.7069, -0.7069, 0.02209, -0.7071, -0.7071, 0.003683, -0.7071, -0.7071, 0.003683, -0.7069, -0.7069, 0.02209, -0.7069, -0.7069, 0.02209, -0.7071, -0.7071, 0.003683, -0.5503, -0.8349, -0.009383, -0.0006567, -0.9999, -0.01132, -0.008918, -0.9977, -0.06747, -0.5497, -0.8354, -3.663e-08, -0.0006567, -0.9999, -0.01132, -0.5503, -0.8349, -0.009383, -0.5497, -0.8354, -3.663e-08, 1.662e-06, -1.0, -4.903e-08, -0.0006567, -0.9999, -0.01132, -0.5497, -0.8354, -5.2e-08, 1.662e-06, -1.0, -4.903e-08, -0.5497, -0.8354, -3.663e-08, -0.5497, -0.8354, -5.2e-08, 0.0, -1.0, -5.96e-08, 1.662e-06, -1.0, -4.903e-08, -0.5497, -0.8354, -5.2e-08, -1.666e-06, -1.0, -2.98e-08, 0.0, -1.0, -5.96e-08, 0.5497, -0.8354, -5.2e-08, 0.0, -1.0, -5.96e-08, -1.666e-06, -1.0, -2.98e-08, 0.5497, -0.8354, -5.2e-08, 1.662e-06, -1.0, -4.903e-08, 0.0, -1.0, -5.96e-08, 0.5497, -0.8354, -5.2e-08, 0.5497, -0.8354, -4.339e-08, 1.662e-06, -1.0, -4.903e-08, 0.549, -0.8358, -0.009539, 1.662e-06, -1.0, -4.903e-08, 0.5497, -0.8354, -4.339e-08, 0.5497, -0.8354, -4.339e-08, 0.6211, -0.7837, -0.009091, 0.549, -0.8358, -0.009539, 0.549, -0.8358, -0.009539, 0.6211, -0.7837, -0.009091, 0.6147, -0.7869, -0.0546, 0.6211, -0.7837, -0.009091, 0.3721, -0.9259, -0.06485, 0.6147, -0.7869, -0.0546, 0.6088, -0.7881, -0.09095, 0.6147, -0.7869, -0.0546, 0.3721, -0.9259, -0.06485, 0.6088, -0.7881, -0.09095, 0.3721, -0.9259, -0.06485, 0.3632, -0.9254, -0.108, 0.09055, -0.9882, -0.1237, 0.3632, -0.9254, -0.108, 0.3721, -0.9259, -0.06485, 0.09055, -0.9882, -0.1237, 0.3721, -0.9259, -0.06485, 0.101, -0.9921, -0.0744, 0.09055, -0.9882, -0.1237, 0.101, -0.9921, -0.0744, -0.009598, -0.9963, -0.08502, 0.549, -0.8358, -0.009539, -0.0006567, -0.9999, -0.01132, 1.662e-06, -1.0, -4.903e-08, 0.5361, -0.8387, -0.09564, 0.6147, -0.7869, -0.0546, 0.6088, -0.7881, -0.09095, 0.5361, -0.8387, -0.09564, 0.5425, -0.8381, -0.05739, 0.6147, -0.7869, -0.0546, 0.549, -0.8358, -0.009539, 0.6147, -0.7869, -0.0546, 0.5425, -0.8381, -0.05739, 0.5425, -0.8381, -0.05739, -0.0006567, -0.9999, -0.01132, 0.549, -0.8358, -0.009539, 0.5425, -0.8381, -0.05739, -0.008918, -0.9977, -0.06747, -0.0006567, -0.9999, -0.01132, 0.5361, -0.8387, -0.09564, -0.008918, -0.9977, -0.06747, 0.5425, -0.8381, -0.05739, 0.5361, -0.8387, -0.09564, -0.01569, -0.9936, -0.1122, -0.008918, -0.9977, -0.06747, -0.5566, -0.8257, -0.09245, -0.008918, -0.9977, -0.06747, -0.01569, -0.9936, -0.1122, 0.6215, -0.7834, -3.749e-08, 0.3827, -0.9239, -2.88e-08, 0.3827, -0.9239, -2.918e-08, 0.6215, -0.7834, -3.749e-08, 0.6215, -0.7834, -1.37e-08, 0.3827, -0.9239, -2.88e-08, 0.5497, -0.8354, -5.2e-08, 0.6215, -0.7834, -1.37e-08, 0.6215, -0.7834, -3.749e-08, 0.5497, -0.8354, -5.2e-08, 0.5497, -0.8354, -2.408e-08, 0.6215, -0.7834, -1.37e-08, 0.5497, -0.8354, -5.2e-08, -1.666e-06, -1.0, -2.98e-08, 0.5497, -0.8354, -2.408e-08, 0.5497, -0.8354, -2.408e-08, -1.666e-06, -1.0, -2.98e-08, 0.0008606, -1.0, 0.009564, -0.5492, -0.8356, 0.008078, 0.0008606, -1.0, 0.009564, -1.666e-06, -1.0, -2.98e-08, -0.5436, -0.8379, 0.04857, 0.0008606, -1.0, 0.009564, -0.5492, -0.8356, 0.008078, -0.5492, -0.8356, 0.008078, -0.617, -0.7857, 0.04596, -0.5436, -0.8379, 0.04857, -0.5384, -0.8388, 0.08097, -0.5436, -0.8379, 0.04857, -0.617, -0.7857, 0.04596, -0.5384, -0.8388, 0.08097, -0.617, -0.7857, 0.04596, -0.6124, -0.7868, 0.07683, -0.6124, -0.7868, 0.07683, -0.617, -0.7857, 0.04596, -0.3758, -0.9251, 0.0547, -0.6124, -0.7868, 0.07683, -0.3758, -0.9251, 0.0547, -0.3706, -0.9243, 0.09102, -0.1058, -0.9894, 0.09926, -0.3706, -0.9243, 0.09102, -0.3758, -0.9251, 0.0547, -0.1058, -0.9894, 0.09926, -0.3758, -0.9251, 0.0547, -0.1097, -0.9922, 0.05962, -0.1058, -0.9894, 0.09926, -0.1097, -0.9922, 0.05962, 0.001231, -0.9981, 0.0616, -0.1097, -0.9922, 0.05962, 0.0001294, -0.9999, 0.01028, 0.001231, -0.9981, 0.0616, 0.1149, -0.9914, 0.06221, 0.001231, -0.9981, 0.0616, 0.0001294, -0.9999, 0.01028, 0.6219, -0.7831, 0.008157, 0.3827, -0.9239, -3.005e-08, 0.6215, -0.7834, -2.393e-08, 0.6219, -0.7831, 0.008157, 0.3823, -0.924, 0.009616, 0.3827, -0.9239, -3.005e-08, 0.1145, -0.9934, -3.115e-08, 0.3827, -0.9239, -3.005e-08, 0.3823, -0.924, 0.009616, 0.1145, -0.9934, -3.115e-08, 0.3823, -0.924, 0.009616, 0.1144, -0.9934, 0.01034, 0.1144, -0.9934, 0.01034, 3.791e-08, -1.0, -3.125e-08, 0.1145, -0.9934, -3.115e-08, 0.1144, -0.9934, 0.01034, 0.0001294, -0.9999, 0.01028, 3.791e-08, -1.0, -3.125e-08, -0.1133, -0.9935, 0.01009, 3.791e-08, -1.0, -3.125e-08, 0.0001294, -0.9999, 0.01028, -0.1097, -0.9922, 0.05962, -0.1133, -0.9935, 0.01009, 0.0001294, -0.9999, 0.01028, -0.1097, -0.9922, 0.05962, -0.3823, -0.924, 0.00913, -0.1133, -0.9935, 0.01009, -0.1097, -0.9922, 0.05962, -0.3758, -0.9251, 0.0547, -0.3823, -0.924, 0.00913, -0.6205, -0.7842, 0.007561, -0.3823, -0.924, 0.00913, -0.3758, -0.9251, 0.0547, -0.6205, -0.7842, 0.007561, -0.3758, -0.9251, 0.0547, -0.617, -0.7857, 0.04596, -0.5492, -0.8356, 0.008078, -0.6205, -0.7842, 0.007561, -0.617, -0.7857, 0.04596, -0.5497, -0.8354, -2.408e-08, -0.6205, -0.7842, 0.007561, -0.5492, -0.8356, 0.008078, -0.5492, -0.8356, 0.008078, -1.666e-06, -1.0, -2.98e-08, -0.5497, -0.8354, -2.408e-08, -0.5497, -0.8354, -5.2e-08, -0.5497, -0.8354, -2.408e-08, -1.666e-06, -1.0, -2.98e-08, -0.5497, -0.8354, -5.2e-08, -0.6215, -0.7834, -2.686e-08, -0.5497, -0.8354, -2.408e-08, -0.5497, -0.8354, -5.2e-08, -0.6215, -0.7834, -3.749e-08, -0.6215, -0.7834, -2.686e-08, -0.1133, -0.9935, 0.01009, -0.3827, -0.9239, -4.206e-08, -0.1145, -0.9934, -4.637e-08, -0.1133, -0.9935, 0.01009, -0.3823, -0.924, 0.00913, -0.3827, -0.9239, -4.206e-08, -0.6215, -0.7834, -2.686e-08, -0.3827, -0.9239, -4.206e-08, -0.3823, -0.924, 0.00913, -0.6215, -0.7834, -2.686e-08, -0.3823, -0.924, 0.00913, -0.6205, -0.7842, 0.007561, -0.5497, -0.8354, -2.408e-08, -0.6215, -0.7834, -2.686e-08, -0.6205, -0.7842, 0.007561, -0.1145, -0.9934, -3.997e-08, -0.1145, -0.9934, -4.637e-08, -0.3827, -0.9239, -4.206e-08, -0.6215, -0.7834, -3.749e-08, -0.3827, -0.9239, -4.206e-08, -0.6215, -0.7834, -2.686e-08, -0.6215, -0.7834, -3.749e-08, -0.3827, -0.9239, -2.918e-08, -0.3827, -0.9239, -4.206e-08, -0.1145, -0.9934, -3.997e-08, -0.3827, -0.9239, -4.206e-08, -0.3827, -0.9239, -2.918e-08, -0.1145, -0.9934, -3.997e-08, -0.3827, -0.9239, -2.918e-08, -0.3827, -0.9239, -4.458e-08, -0.1145, -0.9934, -3.997e-08, -0.3827, -0.9239, -4.458e-08, -0.1145, -0.9934, -3.792e-08, -0.1145, -0.9934, -3.792e-08, -0.3827, -0.9239, -4.458e-08, -0.3833, -0.9236, -0.01015, -0.1145, -0.9934, -3.792e-08, -0.3833, -0.9236, -0.01015, -0.1143, -0.9934, -0.01097, -0.1143, -0.9934, -0.01097, -0.3833, -0.9236, -0.01015, -0.3878, -0.9197, -0.06046, -0.1143, -0.9934, -0.01097, -0.3878, -0.9197, -0.06046, -0.1167, -0.991, -0.06539, -0.1143, -0.9934, -0.01097, -0.1167, -0.991, -0.06539, 0.009127, -0.9974, -0.07171, -0.1143, -0.9934, -0.01097, 0.009127, -0.9974, -0.07171, 0.001036, -0.9999, -0.01197, -0.1145, -0.9934, -3.792e-08, -0.1143, -0.9934, -0.01097, 0.001036, -0.9999, -0.01197, -0.1145, -0.9934, -3.792e-08, 0.001036, -0.9999, -0.01197, 2.959e-08, -1.0, -5.373e-08, -0.1145, -0.9934, -3.997e-08, -0.1145, -0.9934, -3.792e-08, 2.959e-08, -1.0, -5.373e-08, -0.1145, -0.9934, -3.997e-08, 2.959e-08, -1.0, -5.373e-08, 8.32e-09, -1.0, -4.002e-08, -0.1145, -0.9934, -4.637e-08, -0.1145, -0.9934, -3.997e-08, 8.32e-09, -1.0, -4.002e-08, -0.1145, -0.9934, -4.637e-08, 8.32e-09, -1.0, -4.002e-08, 3.791e-08, -1.0, -3.125e-08, -0.1133, -0.9935, 0.01009, -0.1145, -0.9934, -4.637e-08, 3.791e-08, -1.0, -3.125e-08, -0.622, -0.7829, -0.008663, -0.3827, -0.9239, -4.458e-08, -0.6215, -0.7834, -4.39e-08, -0.622, -0.7829, -0.008663, -0.3833, -0.9236, -0.01015, -0.3827, -0.9239, -4.458e-08, -0.6215, -0.7834, -3.749e-08, -0.3827, -0.9239, -4.458e-08, -0.3827, -0.9239, -2.918e-08, -0.6215, -0.7834, -3.749e-08, -0.6215, -0.7834, -4.39e-08, -0.3827, -0.9239, -4.458e-08, -0.5497, -0.8354, -5.2e-08, -0.6215, -0.7834, -4.39e-08, -0.6215, -0.7834, -3.749e-08, -0.5497, -0.8354, -5.2e-08, -0.5497, -0.8354, -3.663e-08, -0.6215, -0.7834, -4.39e-08, -0.5503, -0.8349, -0.009383, -0.6215, -0.7834, -4.39e-08, -0.5497, -0.8354, -3.663e-08, -0.5503, -0.8349, -0.009383, -0.622, -0.7829, -0.008663, -0.6215, -0.7834, -4.39e-08, -0.5545, -0.8304, -0.05531, -0.622, -0.7829, -0.008663, -0.5503, -0.8349, -0.009383, -0.5545, -0.8304, -0.05531, -0.6248, -0.7791, -0.05159, -0.622, -0.7829, -0.008663, -0.6248, -0.7791, -0.05159, -0.3833, -0.9236, -0.01015, -0.622, -0.7829, -0.008663, -0.6248, -0.7791, -0.05159, -0.3878, -0.9197, -0.06046, -0.3833, -0.9236, -0.01015, 0.7071, -0.7071, -3.595e-08, 0.6215, -0.7834, -3.664e-08, 0.7071, -0.7071, -3.565e-08, 0.7071, -0.7071, -3.565e-08, 0.6215, -0.7834, -3.664e-08, 0.6226, -0.7824, -0.01185, 0.6215, -0.7834, -3.664e-08, 0.3845, -0.923, -0.01377, 0.6226, -0.7824, -0.01185, 0.6226, -0.7824, -0.01185, 0.3845, -0.923, -0.01377, 0.3964, -0.9145, -0.08094, 0.1312, -0.988, -0.08171, 0.3964, -0.9145, -0.08094, 0.3845, -0.923, -0.01377, 0.1431, -0.9804, -0.1355, 0.3964, -0.9145, -0.08094, 0.1312, -0.988, -0.08171, 0.1431, -0.9804, -0.1355, 0.1312, -0.988, -0.08171, 0.009127, -0.9974, -0.07171, 0.1431, -0.9804, -0.1355, 0.009127, -0.9974, -0.07171, 0.01577, -0.9927, -0.1193, -0.1167, -0.991, -0.06539, 0.01577, -0.9927, -0.1193, 0.009127, -0.9974, -0.07171, -0.1167, -0.991, -0.06539, -0.1181, -0.987, -0.1088, 0.01577, -0.9927, -0.1193, -0.1181, -0.987, -0.1088, -0.1167, -0.991, -0.06539, -0.3878, -0.9197, -0.06046, -0.1181, -0.987, -0.1088, -0.3878, -0.9197, -0.06046, -0.391, -0.9149, -0.1005, -0.6263, -0.7749, -0.0858, -0.391, -0.9149, -0.1005, -0.3878, -0.9197, -0.06046, -0.6263, -0.7749, -0.0858, -0.3878, -0.9197, -0.06046, -0.6248, -0.7791, -0.05159, -0.5566, -0.8257, -0.09245, -0.6263, -0.7749, -0.0858, -0.6248, -0.7791, -0.05159, -0.5566, -0.8257, -0.09245, -0.6248, -0.7791, -0.05159, -0.5545, -0.8304, -0.05531, -0.5566, -0.8257, -0.09245, -0.5545, -0.8304, -0.05531, -0.008918, -0.9977, -0.06747, -0.5503, -0.8349, -0.009383, -0.008918, -0.9977, -0.06747, -0.5545, -0.8304, -0.05531, 0.6226, -0.7824, -0.01185, 0.3964, -0.9145, -0.08094, 0.6293, -0.7741, -0.06948, 0.6333, -0.7653, -0.1151, 0.6293, -0.7741, -0.06948, 0.3964, -0.9145, -0.08094, 0.6333, -0.7653, -0.1151, 0.3964, -0.9145, -0.08094, 0.4051, -0.9044, -0.1341, 0.1431, -0.9804, -0.1355, 0.4051, -0.9044, -0.1341, 0.3964, -0.9145, -0.08094, 0.7148, -0.6913, -0.1054, 0.6293, -0.7741, -0.06948, 0.6333, -0.7653, -0.1151, 0.7079, -0.7062, -0.01086, 0.7071, -0.7071, -3.492e-08, 0.7071, -0.7071, -3.565e-08, 0.7079, -0.7062, -0.01086, 0.7078, -0.7064, -0.01096, 0.7071, -0.7071, -3.492e-08, 0.7071, -0.7071, -1.994e-08, 0.7071, -0.7071, -3.492e-08, 0.7078, -0.7064, -0.01096, 0.7071, -0.7071, -1.994e-08, 0.7078, -0.7064, -0.01096, 0.708, -0.7062, -0.01099, 0.708, -0.7062, -0.01099, 0.7078, -0.7064, -0.01096, 0.7124, -0.6988, -0.06415, 0.708, -0.7062, -0.01099, 0.7124, -0.6988, -0.06415, 0.7124, -0.6988, -0.06429, 0.7147, -0.6913, -0.1065, 0.7124, -0.6988, -0.06429, 0.7124, -0.6988, -0.06415, 0.7147, -0.6913, -0.1065, 0.7124, -0.6988, -0.06415, 0.7147, -0.6913, -0.1063, 0.7148, -0.6913, -0.1054, 0.7147, -0.6913, -0.1063, 0.7124, -0.6988, -0.06415, 0.7148, -0.6913, -0.1054, 0.7124, -0.6988, -0.06415, 0.7124, -0.6989, -0.06364, 0.7148, -0.6913, -0.1054, 0.7124, -0.6989, -0.06364, 0.6293, -0.7741, -0.06948, 0.7079, -0.7062, -0.01086, 0.6293, -0.7741, -0.06948, 0.7124, -0.6989, -0.06364, 0.7079, -0.7062, -0.01086, 0.6226, -0.7824, -0.01185, 0.6293, -0.7741, -0.06948, 0.7071, -0.7071, -3.565e-08, 0.6226, -0.7824, -0.01185, 0.7079, -0.7062, -0.01086, 0.7124, -0.6989, -0.06364, 0.7078, -0.7064, -0.01096, 0.7079, -0.7062, -0.01086, 0.7124, -0.6989, -0.06364, 0.7124, -0.6988, -0.06415, 0.7078, -0.7064, -0.01096, 0.7071, -0.7071, -2.476e-08, 0.7071, -0.7071, -3.492e-08, 0.7071, -0.7071, -1.994e-08, 0.1149, -0.9914, 0.06221, 0.0001294, -0.9999, 0.01028, 0.1144, -0.9934, 0.01034, 0.1144, -0.9934, 0.01034, 0.382, -0.9224, 0.05755, 0.1149, -0.9914, 0.06221, 0.1144, -0.9934, 0.01034, 0.3823, -0.924, 0.009616, 0.382, -0.9224, 0.05755, 0.6206, -0.7826, 0.04887, 0.382, -0.9224, 0.05755, 0.3823, -0.924, 0.009616, 0.6206, -0.7826, 0.04887, 0.3823, -0.924, 0.009616, 0.6219, -0.7831, 0.008157, 0.6219, -0.7831, 0.008157, 0.7064, -0.7064, 0.04411, 0.6206, -0.7826, 0.04887, 0.6219, -0.7831, 0.008157, 0.7071, -0.7071, 0.007365, 0.7064, -0.7064, 0.04411, 0.7071, -0.7071, 0.007365, 0.7064, -0.7064, 0.04411, 0.7064, -0.7064, 0.04411, 0.7071, -0.7071, 0.007365, 0.7071, -0.7071, 0.007365, 0.7064, -0.7064, 0.04411, 0.7064, -0.7064, 0.04355, 0.7064, -0.7064, 0.04411, 0.7071, -0.7071, 0.007365, 0.7064, -0.7064, 0.04355, 0.7071, -0.7071, 0.007365, 0.7071, -0.7071, 0.007399, 0.7071, -0.7071, 0.007399, 0.7071, -0.7071, 0.007365, 0.7071, -0.7071, -3.944e-08, 0.7071, -0.7071, 0.007399, 0.7071, -0.7071, -3.944e-08, 0.7071, -0.7071, -3.974e-08, 0.7071, -0.7071, -2.476e-08, 0.7071, -0.7071, -3.974e-08, 0.7071, -0.7071, -3.944e-08, 0.7071, -0.7071, -2.476e-08, 0.7071, -0.7071, -3.944e-08, 0.7071, -0.7071, -2.484e-08, 0.7071, -0.7071, -2.476e-08, 0.7071, -0.7071, -2.484e-08, 0.7071, -0.7071, -3.492e-08, 0.7071, -0.7071, -3.595e-08, 0.7071, -0.7071, -3.492e-08, 0.7071, -0.7071, -2.484e-08, 0.7071, -0.7071, -3.595e-08, 0.7071, -0.7071, -3.565e-08, 0.7071, -0.7071, -3.492e-08, 0.7071, -0.7071, -3.595e-08, 0.7071, -0.7071, -2.484e-08, 0.7071, -0.7071, -3.944e-08, 0.7052, -0.7052, 0.07346, 0.7064, -0.7064, 0.04411, 0.7064, -0.7064, 0.04355, 0.7052, -0.7052, 0.07346, 0.7052, -0.7052, 0.07346, 0.7064, -0.7064, 0.04411, 0.7052, -0.7052, 0.07346, 0.7064, -0.7064, 0.04411, 0.7052, -0.7052, 0.07346, 0.7052, -0.7052, 0.07346, 0.7064, -0.7064, 0.04411, 0.7064, -0.7064, 0.04411, 0.7052, -0.7052, 0.07346, 0.6206, -0.7826, 0.04887, 0.7064, -0.7064, 0.04411, 0.7052, -0.7052, 0.07346, 0.6195, -0.7808, 0.08133, 0.6206, -0.7826, 0.04887, 0.6195, -0.7808, 0.08133, 0.382, -0.9224, 0.05755, 0.6206, -0.7826, 0.04887, 0.6195, -0.7808, 0.08133, 0.3811, -0.9196, 0.09579, 0.382, -0.9224, 0.05755, 0.114, -0.9881, 0.1029, 0.382, -0.9224, 0.05755, 0.3811, -0.9196, 0.09579, 0.114, -0.9881, 0.1029, 0.1149, -0.9914, 0.06221, 0.382, -0.9224, 0.05755, 0.114, -0.9881, 0.1029, 0.001231, -0.9981, 0.0616, 0.1149, -0.9914, 0.06221, 0.114, -0.9881, 0.1029, 0.001997, -0.9947, 0.1024, 0.001231, -0.9981, 0.0616, -0.1058, -0.9894, 0.09926, 0.001231, -0.9981, 0.0616, 0.001997, -0.9947, 0.1024, 0.1145, -0.9934, -3.085e-08, 3.791e-08, -1.0, -3.125e-08, 8.32e-09, -1.0, -4.002e-08, 0.1145, -0.9934, -3.085e-08, 8.32e-09, -1.0, -4.002e-08, 2.959e-08, -1.0, -5.373e-08, 0.1145, -0.9934, -3.085e-08, 2.959e-08, -1.0, -5.373e-08, 0.1145, -0.9934, -6.229e-08, 0.1145, -0.9934, -6.229e-08, 2.959e-08, -1.0, -5.373e-08, 0.001036, -0.9999, -0.01197, 0.1145, -0.9934, -6.229e-08, 0.001036, -0.9999, -0.01197, 0.1168, -0.9931, -0.01381, 0.1168, -0.9931, -0.01381, 0.001036, -0.9999, -0.01197, 0.009127, -0.9974, -0.07171, 0.1168, -0.9931, -0.01381, 0.009127, -0.9974, -0.07171, 0.1312, -0.988, -0.08171, 0.1312, -0.988, -0.08171, 0.3845, -0.923, -0.01377, 0.1168, -0.9931, -0.01381, 0.1168, -0.9931, -0.01381, 0.3845, -0.923, -0.01377, 0.3827, -0.9239, -5.685e-08, 0.6215, -0.7834, -3.664e-08, 0.3827, -0.9239, -5.685e-08, 0.3845, -0.923, -0.01377, 0.6215, -0.7834, -3.766e-08, 0.3827, -0.9239, -5.685e-08, 0.6215, -0.7834, -3.664e-08, 0.7071, -0.7071, -3.595e-08, 0.6215, -0.7834, -3.766e-08, 0.6215, -0.7834, -3.664e-08, 0.6215, -0.7834, -3.766e-08, 0.7071, -0.7071, -3.595e-08, 0.7071, -0.7071, -3.001e-08, 0.7071, -0.7071, -3.595e-08, 0.7071, -0.7071, -3.944e-08, 0.7071, -0.7071, -3.001e-08, 0.7071, -0.7071, -3.001e-08, 0.7071, -0.7071, -3.944e-08, 0.7071, -0.7071, 0.007365, 0.7071, -0.7071, -3.001e-08, 0.7071, -0.7071, 0.007365, 0.7071, -0.7071, 0.007365, 0.6215, -0.7834, -2.393e-08, 0.7071, -0.7071, -3.001e-08, 0.7071, -0.7071, 0.007365, 0.6215, -0.7834, -2.393e-08, 0.7071, -0.7071, 0.007365, 0.6219, -0.7831, 0.008157, 0.6215, -0.7834, -3.766e-08, 0.6215, -0.7834, -2.393e-08, 0.3827, -0.9239, -3.005e-08, 0.6215, -0.7834, -3.766e-08, 0.7071, -0.7071, -3.001e-08, 0.6215, -0.7834, -2.393e-08, 0.1145, -0.9934, -3.085e-08, 0.1145, -0.9934, -3.115e-08, 3.791e-08, -1.0, -3.125e-08, 0.1145, -0.9934, -3.085e-08, 0.3827, -0.9239, -3.005e-08, 0.1145, -0.9934, -3.115e-08, 0.1145, -0.9934, -3.085e-08, 0.3827, -0.9239, -2.887e-08, 0.3827, -0.9239, -3.005e-08, 0.6215, -0.7834, -3.766e-08, 0.3827, -0.9239, -3.005e-08, 0.3827, -0.9239, -2.887e-08, 0.6215, -0.7834, -3.766e-08, 0.3827, -0.9239, -2.887e-08, 0.3827, -0.9239, -5.685e-08, 0.1145, -0.9934, -3.085e-08, 0.3827, -0.9239, -5.685e-08, 0.3827, -0.9239, -2.887e-08, 0.1145, -0.9934, -3.085e-08, 0.1145, -0.9934, -6.229e-08, 0.3827, -0.9239, -5.685e-08, 0.1168, -0.9931, -0.01381, 0.3827, -0.9239, -5.685e-08, 0.1145, -0.9934, -6.229e-08])] * 3)])
me_roof_metal002_physics = bpy.data.meshes.new('roof_metal002_physics')
me_roof_metal002_physics.from_pydata([(-32.0, -3.5, 64.0), (-32.0, -4.5, 64.0), (0.0, -2.5, 65.0), (-32.0, -0.5, 33.0), (-32.0, -1.5, 33.0), (0.0, -3.5, 65.0), (32.0, -1.5, 33.0), (32.0, -0.5, 33.0), (0.0, -2.5, 65.0), (-32.0, -0.5, 33.0), (0.0, -3.5, 65.0), (32.0, -3.5, 64.0), (32.0, -4.5, 64.0), (-32.0, -0.5, 33.0), (32.0, -1.5, 33.0), (32.0, -0.5, 33.0), (-32.0, -0.5, -15.5), (32.0, -0.5, -15.5), (32.0, -1.5, -15.5), (-32.0, -1.5, -15.5), (-32.0, -3.5, -64.0), (-32.0, -2.5, -64.0), (32.0, -2.5, -64.0), (32.0, -1.5, -64.0), (0.0, -1.5, -15.5), (0.0, -0.5, -15.5), (0.0, -1.5, -15.5), (-32.0, -3.5, -64.0), (-32.0, -2.5, -64.0)], [], [(0, 1, 2), (0, 2, 3), (1, 0, 3), (4, 3, 5), (5, 3, 2), (5, 1, 4), (2, 1, 5), (4, 1, 3), (6, 2, 5), (6, 7, 2), (8, 9, 10), (9, 8, 7), (7, 6, 9), (9, 6, 4), (6, 10, 4), (9, 4, 10), (7, 11, 6), (11, 12, 6), (11, 10, 12), (11, 8, 10), (8, 11, 7), (7, 6, 8), (8, 6, 10), (6, 12, 10), (13, 14, 15), (13, 4, 14), (13, 15, 16), (16, 15, 17), (14, 18, 15), (18, 17, 15), (4, 13, 19), (19, 13, 16), (4, 18, 14), (4, 19, 18), (17, 18, 16), (16, 18, 19), (20, 21, 22), (22, 21, 23), (24, 21, 20), (21, 24, 25), (23, 21, 25), (23, 24, 22), (23, 25, 24), (24, 20, 22), (26, 27, 28), (28, 25, 26), (16, 28, 27), (28, 16, 25), (19, 27, 26), (26, 25, 19), (19, 16, 27), (19, 25, 16), (18, 22, 23), (23, 17, 18), (26, 22, 18), (18, 17, 26), (25, 23, 22), (23, 25, 17), (26, 25, 22), (26, 17, 25)])
me_roof_metal002_physics.polygons.foreach_set('use_smooth', [True] * 60)
_uv = me_roof_metal002_physics.uv_layers.new(name='UVMap')
_uv.uv.foreach_set('vector', [0.0, 0.0, 0.0, 0.0, 0.0, 0.0, 0.0, 0.0, 0.0, 0.0, 0.0, 0.0, 0.0, 0.0, 0.0, 0.0, 0.0, 0.0, 0.0, 0.0, 0.0, 0.0, 0.0, 0.0, 0.0, 0.0, 0.0, 0.0, 0.0, 0.0, 0.0, 0.0, 0.0, 0.0, 0.0, 0.0, 0.0, 0.0, 0.0, 0.0, 0.0, 0.0, 0.0, 0.0, 0.0, 0.0, 0.0, 0.0, 0.0, 0.0, 0.0, 0.0, 0.0, 0.0, 0.0, 0.0, 0.0, 0.0, 0.0, 0.0, 0.0, 0.0, 0.0, 0.0, 0.0, 0.0, 0.0, 0.0, 0.0, 0.0, 0.0, 0.0, 0.0, 0.0, 0.0, 0.0, 0.0, 0.0, 0.0, 0.0, 0.0, 0.0, 0.0, 0.0, 0.0, 0.0, 0.0, 0.0, 0.0, 0.0, 0.0, 0.0, 0.0, 0.0, 0.0, 0.0, 0.0, 0.0, 0.0, 0.0, 0.0, 0.0, 0.0, 0.0, 0.0, 0.0, 0.0, 0.0, 0.0, 0.0, 0.0, 0.0, 0.0, 0.0, 0.0, 0.0, 0.0, 0.0, 0.0, 0.0, 0.0, 0.0, 0.0, 0.0, 0.0, 0.0, 0.0, 0.0, 0.0, 0.0, 0.0, 0.0, 0.0, 0.0, 0.0, 0.0, 0.0, 0.0, 0.0, 0.0, 0.0, 0.0, 0.0, 0.0, 0.0, 0.0, 0.0, 0.0, 0.0, 0.0, 0.0, 0.0, 0.0, 0.0, 0.0, 0.0, 0.0, 0.0, 0.0, 0.0, 0.0, 0.0, 0.0, 0.0, 0.0, 0.0, 0.0, 0.0, 0.0, 0.0, 0.0, 0.0, 0.0, 0.0, 0.0, 0.0, 0.0, 0.0, 0.0, 0.0, 0.0, 0.0, 0.0, 0.0, 0.0, 0.0, 0.0, 0.0, 0.0, 0.0, 0.0, 0.0, 0.0, 0.0, 0.0, 0.0, 0.0, 0.0, 0.0, 0.0, 0.0, 0.0, 0.0, 0.0, 0.0, 0.0, 0.0, 0.0, 0.0, 0.0, 0.0, 0.0, 0.0, 0.0, 0.0, 0.0, 0.0, 0.0, 0.0, 0.0, 0.0, 0.0, 0.0, 0.0, 0.0, 0.0, 0.0, 0.0, 0.0, 0.0, 0.0, 0.0, 0.0, 0.0, 0.0, 0.0, 0.0, 0.0, 0.0, 0.0, 0.0, 0.0, 0.0, 0.0, 0.0, 0.0, 0.0, 0.0, 0.0, 0.0, 0.0, 0.0, 0.0, 0.0, 0.0, 0.0, 0.0, 0.0, 0.0, 0.0, 0.0, 0.0, 0.0, 0.0, 0.0, 0.0, 0.0, 0.0, 0.0, 0.0, 0.0, 0.0, 0.0, 0.0, 0.0, 0.0, 0.0, 0.0, 0.0, 0.0, 0.0, 0.0, 0.0, 0.0, 0.0, 0.0, 0.0, 0.0, 0.0, 0.0, 0.0, 0.0, 0.0, 0.0, 0.0, 0.0, 0.0, 0.0, 0.0, 0.0, 0.0, 0.0, 0.0, 0.0, 0.0, 0.0, 0.0, 0.0, 0.0, 0.0, 0.0, 0.0, 0.0, 0.0, 0.0, 0.0, 0.0, 0.0, 0.0, 0.0, 0.0, 0.0, 0.0, 0.0, 0.0, 0.0, 0.0, 0.0, 0.0, 0.0, 0.0, 0.0, 0.0, 0.0, 0.0, 0.0, 0.0, 0.0, 0.0, 0.0, 0.0, 0.0, 0.0, 0.0, 0.0, 0.0, 0.0, 0.0, 0.0, 0.0, 0.0, 0.0, 0.0, 0.0, 0.0, 0.0, 0.0, 0.0, 0.0, 0.0])
me_roof_metal002_physics.materials.append(mat_phy)
me_roof_metal002_physics.use_remesh_fix_poles = True
me_roof_metal002_physics.use_remesh_preserve_attributes = False
me_roof_metal002_physics.use_mirror_vertex_groups = False
me_roof_metal002_physics.update()
me_roof_metal002_physics.normals_split_custom_set([tuple(v) for v in zip(*[iter([-0.9896, -0.1276, -0.06587, 0.999, 0.03226, -0.03023, -0.9918, -0.128, -0.004063, -0.9896, -0.1276, -0.06587, -0.9918, -0.128, -0.004063, -0.999, -0.03216, -0.03217, 0.999, 0.03226, -0.03023, -0.9896, -0.1276, -0.06587, -0.999, -0.03216, -0.03217, 0.9912, 0.1279, 0.03491, -0.999, -0.03216, -0.03217, 0.9872, 0.1273, 0.09651, 0.9872, 0.1273, 0.09651, -0.999, -0.03216, -0.03217, -0.9918, -0.128, -0.004063, 0.9872, 0.1273, 0.09651, 0.999, 0.03226, -0.03023, 0.9912, 0.1279, 0.03491, -0.9918, -0.128, -0.004063, 0.999, 0.03226, -0.03023, 0.9872, 0.1273, 0.09651, 0.9912, 0.1279, 0.03491, 0.999, 0.03226, -0.03023, -0.999, -0.03216, -0.03217, 0.9952, 0.09328, 0.03112, -0.994, -0.1087, 0.01549, 0.9998, 0.01566, -0.01563, 0.9952, 0.09328, 0.03112, -0.9988, -0.04682, 0.01563, -0.994, -0.1087, 0.01549, -0.994, -0.1087, 0.0155, -0.999, -0.03123, -0.03126, 0.9998, 0.01559, -0.01558, -0.999, -0.03123, -0.03126, -0.994, -0.1087, 0.0155, -0.9988, -0.04678, 0.01562, -0.9988, -0.04678, 0.01562, 0.9952, 0.09326, 0.03114, -0.999, -0.03123, -0.03126, -0.999, -0.03123, -0.03126, 0.9952, 0.09326, 0.03114, 0.9968, 0.07787, -0.01557, 0.9952, 0.09326, 0.03114, 0.9998, 0.01559, -0.01558, 0.9968, 0.07787, -0.01557, -0.999, -0.03123, -0.03126, 0.9968, 0.07787, -0.01557, 0.9998, 0.01559, -0.01558, -0.9974, -0.0644, 0.03319, -0.9826, -0.1585, 0.09705, 0.9866, 0.1591, -0.03581, -0.9826, -0.1585, 0.09705, 0.9979, 0.06437, -0.002056, 0.9866, 0.1591, -0.03581, -0.9826, -0.1585, 0.09705, 0.9959, 0.06426, -0.06423, 0.9979, 0.06437, -0.002056, -0.9826, -0.1585, 0.09705, -0.9975, -0.06432, -0.02919, 0.9959, 0.06426, -0.06423, -0.9975, -0.06432, -0.02919, -0.9826, -0.1585, 0.09705, -0.9974, -0.0644, 0.03319, -0.9974, -0.06431, 0.0332, 0.9866, 0.1591, -0.0358, -0.9975, -0.06436, -0.02914, -0.9975, -0.06436, -0.02914, 0.9866, 0.1591, -0.0358, 0.9959, 0.06421, -0.06419, 0.9866, 0.1591, -0.03581, 0.9979, 0.06437, -0.002056, 0.9959, 0.06426, -0.06423, -0.9987, -0.04118, -0.03124, 0.999, -0.04119, 0.01565, -0.9998, -0.01033, 0.01565, -0.9987, -0.04118, -0.03124, 0.9999, -0.01032, -0.007856, 0.999, -0.04119, 0.01565, -0.9987, -0.04118, -0.03124, -0.9998, -0.01033, 0.01565, -0.9998, 0.02065, -0.007803, -0.9998, 0.02065, -0.007803, -0.9998, -0.01033, 0.01565, -0.9997, 0.02065, 0.01568, 0.999, -0.04119, 0.01565, 0.9997, 0.02062, 0.01564, -0.9998, -0.01033, 0.01565, 0.9997, 0.02062, 0.01564, -0.9997, 0.02065, 0.01568, -0.9998, -0.01033, 0.01565, 0.9999, -0.01032, -0.007856, -0.9987, -0.04118, -0.03124, 0.9993, 0.02063, -0.03131, 0.9993, 0.02063, -0.03131, -0.9987, -0.04118, -0.03124, -0.9998, 0.02065, -0.007803, 0.9999, -0.01032, -0.007856, 0.9997, 0.02062, 0.01564, 0.999, -0.04119, 0.01565, 0.9999, -0.01032, -0.007856, 0.9993, 0.02063, -0.03131, 0.9997, 0.02062, 0.01564, -0.9997, 0.02065, 0.01568, 0.9997, 0.02062, 0.01564, -0.9998, 0.02065, -0.007803, -0.9998, 0.02065, -0.007803, 0.9997, 0.02062, 0.01564, 0.9993, 0.02063, -0.03131, 0.9998, -0.02068, -4.795e-05, -0.9976, 0.05142, -0.04684, 0.9995, -3.6e-05, 0.03125, 0.9995, -3.6e-05, 0.03125, -0.9976, 0.05142, -0.04684, -0.9994, 0.0309, 0.0156, 0.9973, -0.07191, 0.01561, -0.9976, 0.05142, -0.04684, 0.9998, -0.02068, -4.795e-05, -0.9976, 0.05142, -0.04684, 0.9973, -0.07191, 0.01561, -0.9998, 0.01032, -0.01564, -0.9994, 0.0309, 0.0156, -0.9976, 0.05142, -0.04684, -0.9998, 0.01032, -0.01564, -0.9994, 0.03088, 0.01568, 0.9973, -0.07191, 0.01561, 0.9995, -3.6e-05, 0.03125, -0.9994, 0.03088, 0.01568, -0.9998, 0.01032, -0.01564, 0.9973, -0.07191, 0.01561, 0.9973, -0.07191, 0.01561, 0.9998, -0.02068, -4.795e-05, 0.9995, -3.6e-05, 0.03125, 0.9978, -0.02057, 0.06241, 0.9993, -0.0206, -0.03127, -0.9961, 0.08226, 0.03115, -0.9961, 0.08226, 0.03115, -0.9993, 0.02066, 0.03123, 0.9978, -0.02057, 0.06241, -0.9978, 0.02058, -0.06234, -0.9961, 0.08226, 0.03115, 0.9993, -0.0206, -0.03127, -0.9961, 0.08226, 0.03115, -0.9978, 0.02058, -0.06234, -0.9993, 0.02066, 0.03123, 0.9961, -0.08218, -0.03115, 0.9993, -0.0206, -0.03127, 0.9978, -0.02057, 0.06241, 0.9978, -0.02057, 0.06241, -0.9993, 0.02066, 0.03123, 0.9961, -0.08218, -0.03115, 0.9961, -0.08218, -0.03115, -0.9978, 0.02058, -0.06234, 0.9993, -0.0206, -0.03127, 0.9961, -0.08218, -0.03115, -0.9993, 0.02066, 0.03123, -0.9978, 0.02058, -0.06234, 0.9972, -0.04115, 0.06235, 0.9993, 0.02054, -0.03124, -0.9987, 0.04113, 0.03121, -0.9987, 0.04113, 0.03121, -0.9993, -0.02057, 0.03119, 0.9972, -0.04115, 0.06235, 0.9987, -0.04125, -0.03119, 0.9993, 0.02054, -0.03124, 0.9972, -0.04115, 0.06235, 0.9972, -0.04115, 0.06235, -0.9993, -0.02057, 0.03119, 0.9987, -0.04125, -0.03119, -0.9972, 0.0411, -0.06232, -0.9987, 0.04117, 0.03121, 0.9993, 0.02054, -0.03124, -0.9987, 0.04113, 0.03121, -0.9972, 0.04115, -0.06232, -0.9993, -0.02057, 0.03119, 0.9987, -0.04125, -0.03119, -0.9972, 0.0411, -0.06232, 0.9993, 0.02054, -0.03124, 0.9987, -0.04125, -0.03119, -0.9993, -0.02057, 0.03119, -0.9972, 0.04115, -0.06232])] * 3)])
arm_roof_metal002_qc_skeleton = bpy.data.armatures.new('roof_metal002.qc_skeleton')  # bones are not reproduced

# ---- objects
ob_roof_metal002_qc_skeleton = bpy.data.objects.new('roof_metal002.qc_skeleton', arm_roof_metal002_qc_skeleton)
ob_roof_metal002_reference = bpy.data.objects.new('roof_metal002_reference', me_roof_metal002_reference)
ob_roof_metal002_physics = bpy.data.objects.new('roof_metal002_physics', me_roof_metal002_physics)

# ---- transforms, parenting, visibility, modifiers, constraints
ob_roof_metal002_qc_skeleton.location = (0.0, 0.0, 0.0)
ob_roof_metal002_qc_skeleton.show_in_front = True
ob_roof_metal002_qc_skeleton.lineart.crease_threshold = 0.0
ob_roof_metal002_reference.parent = ob_roof_metal002_qc_skeleton
ob_roof_metal002_reference.location = (0.0, 0.0, 0.0)
ob_roof_metal002_reference.lineart.crease_threshold = 0.0
_vg = ob_roof_metal002_reference.vertex_groups.new(name='static_prop')
_vg.add([0, 1, 2, 3, 4, 5, 6, 7, 8, 9, 10, 11, 12, 13, 14, 15, 16, 17, 18, 19, 20, 21, 22, 23, 24, 25, 26, 27, 28, 29, 30, 31, 32, 33, 34, 35, 36, 37, 38, 39, 40, 41, 42, 43, 44, 45, 46, 47, 48, 49, 50, 51, 52, 53, 54, 55, 56, 57, 58, 59, 60, 61, 62, 63, 64, 65, 66, 67, 68, 69, 70, 71, 72, 73, 74, 75, 76, 77, 78, 79, 80, 81, 82, 83, 84, 85, 86, 87, 88, 89, 90, 91, 92, 93, 94, 95, 96, 97, 98, 99, 100, 101, 102, 103, 104, 105, 106, 107, 108, 109, 110, 111, 112, 113, 114, 115, 116, 117, 118, 119, 120, 121, 122, 123, 124, 125, 126, 127, 128, 129, 130, 131, 132, 133, 134, 135, 136, 137, 138, 139, 140, 141, 142, 143, 144, 145, 146, 147, 148, 149, 150, 151, 152, 153, 154, 155, 156, 157, 158, 159, 160, 161, 162, 163, 164, 165, 166, 167, 168, 169, 170, 171, 172, 173, 174, 175, 176, 177, 178, 179, 180, 181, 182, 183, 184, 185, 186, 187, 188, 189, 190, 191, 192, 193, 194, 195, 196, 197, 198, 199, 200, 201, 202, 203, 204, 205, 206], 1.0, 'REPLACE')
_m = ob_roof_metal002_reference.modifiers.new('Armature', 'ARMATURE')
_m.object = ob_roof_metal002_qc_skeleton
ob_roof_metal002_physics.parent = ob_roof_metal002_qc_skeleton
ob_roof_metal002_physics.location = (0.0, 0.0, 0.0)
ob_roof_metal002_physics.display_type = 'SOLID'
ob_roof_metal002_physics.show_wire = True
ob_roof_metal002_physics.lineart.crease_threshold = 0.0
_vg = ob_roof_metal002_physics.vertex_groups.new(name='static_prop')
_vg.add([0, 1, 2, 3, 4, 5, 6, 7, 8, 9, 10, 11, 12, 13, 14, 15, 16, 17, 18, 19, 20, 21, 22, 23, 24, 25, 26, 27, 28], 1.0, 'REPLACE')
_m = ob_roof_metal002_physics.modifiers.new('Armature', 'ARMATURE')
_m.object = ob_roof_metal002_qc_skeleton

# ---- collection membership
scene.collection.objects.link(ob_roof_metal002_qc_skeleton)
scene.collection.objects.link(ob_roof_metal002_reference)
scene.collection.objects.link(ob_roof_metal002_physics)
col_roof_metal002.objects.link(ob_roof_metal002_qc_skeleton)
col_roof_metal002.objects.link(ob_roof_metal002_reference)
col_roof_metal002.objects.link(ob_roof_metal002_physics)

# ---- scene / render settings (as saved in the file)
scene.frame_start = 1; scene.frame_end = 250; scene.frame_set(0)
scene.render.engine = 'BLENDER_EEVEE_NEXT'
scene.cycles.use_denoising = False
scene.cycles.samples = 128
scene.cycles.sampling_pattern = 'TABULATED_SOBOL'
scene.cycles.use_adaptive_sampling = False
scene.cycles.use_light_tree = False
scene.view_settings.view_transform = 'Filmic'
bpy.context.view_layer.update()

# ---- added for rendering (the .blend has no active camera and no usable light): camera, sun + grey world if the file has none
cam_auto = bpy.data.cameras.new('AutoCamera')
cam_auto.lens = 50.0
cam_auto.sensor_width = 36.0
cam_auto.clip_end = 2339.68
ob_auto_camera = bpy.data.objects.new('AutoCamera', cam_auto)
scene.collection.objects.link(ob_auto_camera)
ob_auto_camera.location = (133.316, -162.479, 107.153)
ob_auto_camera.rotation_euler = (1.09748, -7.21219e-08, 0.694738)
scene.camera = ob_auto_camera
light_auto_sun = bpy.data.lights.new('AutoSun', 'SUN')
light_auto_sun.energy = 3.0
light_auto_sun.angle = 0.0523599
ob_auto_sun = bpy.data.objects.new('AutoSun', light_auto_sun)
scene.collection.objects.link(ob_auto_sun)
ob_auto_sun.rotation_euler = (0.872665, 0.174533, 0.523599)
if scene.world is None:
    world_auto = bpy.data.worlds.new('AutoWorld')
    world_auto.color = (0.3, 0.3, 0.3)
    scene.world = world_auto
bpy.context.view_layer.update()
